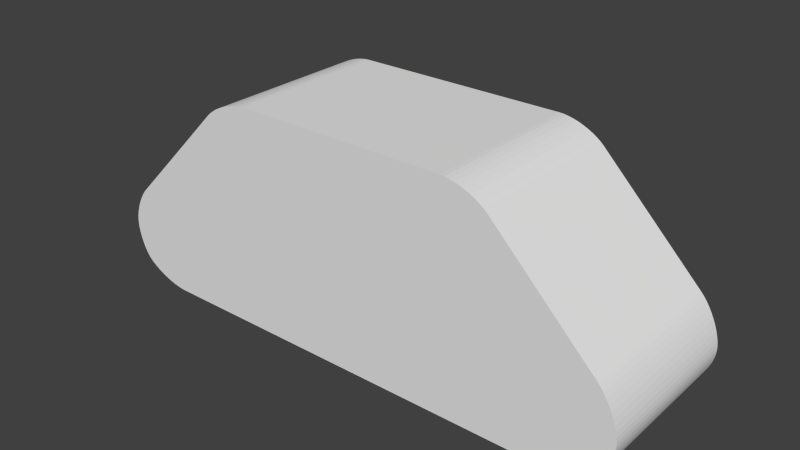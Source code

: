 # Source: roller3.blend  (saved by Blender 2.72.0; exported with 4.5.12 LTS)
import bpy
from mathutils import Matrix  # noqa: F401  (used for matrix-valued properties, if any)

bpy.ops.wm.read_factory_settings(use_empty=True)
scene = bpy.context.scene
scene.name = 'Scene'

# ---- collections
col_collection_1 = bpy.data.collections.new('Collection 1'); scene.collection.children.link(col_collection_1)

# ---- materials (node trees are filled in below, after node groups)
mat_colobotmesh_mat_1__512 = bpy.data.materials.new('ColobotMesh_mat_1_[512]')
mat_colobotmesh_mat_1__512.alpha_threshold = 0.0
mat_colobotmesh_mat_1__512.use_transparent_shadow = False
mat_colobotmesh_mat_1__512.specular_color = (0.0, 0.0, 0.0)
mat_colobotmesh_mat_1__512.roughness = 0.5
mat_colobotmesh_mat_2_001 = bpy.data.materials.new('ColobotMesh_mat_2.001')
mat_colobotmesh_mat_2_001.alpha_threshold = 0.0
mat_colobotmesh_mat_2_001.use_transparent_shadow = False
mat_colobotmesh_mat_2_001.specular_color = (0.0, 0.0, 0.0)
mat_colobotmesh_mat_2_001.roughness = 0.5

# ---- material node trees

# ---- world
world_world = bpy.data.worlds.new('World'); scene.world = world_world
world_world.color = (0.05088, 0.05088, 0.05088)
world_world.use_sun_shadow = False
world_world.sun_shadow_jitter_overblur = 0.0
world_world.cycles.sampling_method = 'MANUAL'
world_world.cycles.sample_map_resolution = 256

# ---- meshes
me_colobotmesh_1_001_colobotmesh__001 = bpy.data.meshes.new('ColobotMesh_1.001_ColobotMesh_.001')
me_colobotmesh_1_001_colobotmesh__001.from_pydata([(-3.603, 0.8327, 3.0), (-2.786, 1.659, -9.537e-07), (-4.659, -0.2301, -9.537e-07), (-1.969, 2.0, -9.537e-07), (-0.02338, 2.0, 3.0), (1.945, 2.0, -9.537e-07), (-0.02197, -2.0, 3.0), (-3.832, -2.0, -9.537e-07), (3.854, -2.0, -9.537e-07), (-4.659, -0.2301, 3.0), (-4.712, -0.2884, -9.537e-07), (-4.712, -0.2884, 3.0), (-4.763, -0.3556, -9.537e-07), (-4.763, -0.3556, 3.0), (-4.812, -0.43, -9.537e-07), (-4.812, -0.43, 3.0), (-4.856, -0.5096, -9.537e-07), (-4.856, -0.5096, 3.0), (-4.896, -0.5926, -9.537e-07), (-4.896, -0.5926, 3.0), (-4.929, -0.6769, -9.537e-07), (-4.929, -0.6769, 3.0), (-4.956, -0.7604, -9.537e-07), (-4.956, -0.7604, 3.0), (-4.975, -0.8411, -9.537e-07), (-4.975, -0.8411, 3.0), (-4.986, -0.917, -9.537e-07), (-4.757, -1.636, -9.537e-07), (-4.757, -1.636, 3.0), (-4.797, -1.586, 3.0), (-4.797, -1.586, -9.537e-07), (-4.836, -1.527, 3.0), (-4.836, -1.527, -9.537e-07), (-4.872, -1.46, 3.0), (-4.872, -1.46, -9.537e-07), (-4.905, -1.386, 3.0), (-4.905, -1.386, -9.537e-07), (-4.933, -1.307, 3.0), (-4.933, -1.307, -9.537e-07), (-4.956, -1.226, 3.0), (-4.956, -1.226, -9.537e-07), (-4.973, -1.144, 3.0), (-4.973, -1.144, -9.537e-07), (-4.984, -1.063, 3.0), (-4.686, -1.699, 3.0), (-4.686, -1.699, -9.537e-07), (-4.621, -1.746, -9.537e-07), (-4.621, -1.746, 3.0), (-4.547, -1.792, -9.537e-07), (-4.547, -1.792, 3.0), (-4.464, -1.836, -9.537e-07), (-4.464, -1.836, 3.0), (-4.374, -1.876, -9.537e-07), (-4.374, -1.876, 3.0), (-4.281, -1.912, -9.537e-07), (-4.281, -1.912, 3.0), (-4.185, -1.943, -9.537e-07), (-4.185, -1.943, 3.0), (-4.091, -1.967, -9.537e-07), (-4.091, -1.967, 3.0), (-3.999, -1.985, -9.537e-07), (-3.999, -1.985, 3.0), (-3.912, -1.996, -9.537e-07), (-3.912, -1.996, 3.0), (4.637, -1.766, 3.0), (4.637, -1.766, -9.537e-07), (4.696, -1.715, -9.537e-07), (4.696, -1.715, 3.0), (4.753, -1.654, -9.537e-07), (4.753, -1.654, 3.0), (4.806, -1.584, -9.537e-07), (4.806, -1.584, 3.0), (4.854, -1.507, -9.537e-07), (4.854, -1.507, 3.0), (4.896, -1.426, -9.537e-07), (4.896, -1.426, 3.0), (4.931, -1.342, -9.537e-07), (4.931, -1.342, 3.0), (4.958, -1.257, -9.537e-07), (4.958, -1.257, 3.0), (4.976, -1.174, -9.537e-07), (4.976, -1.174, 3.0), (4.985, -1.094, -9.537e-07), (4.612, -0.2002, -9.537e-07), (4.612, -0.2002, 3.0), (4.665, -0.2594, 3.0), (4.665, -0.2594, -9.537e-07), (4.718, -0.3288, 3.0), (4.718, -0.3288, -9.537e-07), (4.769, -0.4069, 3.0), (4.769, -0.4069, -9.537e-07), (4.817, -0.4917, 3.0), (4.817, -0.4917, -9.537e-07), (4.861, -0.581, 3.0), (4.861, -0.581, -9.537e-07), (4.9, -0.6728, 3.0), (4.9, -0.6728, -9.537e-07), (4.932, -0.7647, 3.0), (4.932, -0.7647, -9.537e-07), (4.957, -0.8544, 3.0), (4.957, -0.8544, -9.537e-07), (4.975, -0.9398, 3.0), (4.523, -1.85, -9.537e-07), (4.523, -1.85, 3.0), (4.47, -1.877, 3.0), (4.47, -1.877, -9.537e-07), (4.408, -1.903, 3.0), (4.408, -1.903, -9.537e-07), (4.338, -1.926, 3.0), (4.338, -1.926, -9.537e-07), (4.261, -1.948, 3.0), (4.261, -1.948, -9.537e-07), (4.18, -1.966, 3.0), (4.18, -1.966, -9.537e-07), (4.097, -1.981, 3.0), (4.097, -1.981, -9.537e-07), (4.014, -1.991, 3.0), (4.014, -1.991, -9.537e-07), (3.932, -1.998, 3.0), (3.932, -1.998, -9.537e-07), (3.854, -2.0, 3.0), (-1.969, 2.0, 3.0), (-2.048, 1.996, -9.537e-07), (-2.048, 1.996, 3.0), (-2.133, 1.983, -9.537e-07), (-2.133, 1.983, 3.0), (-2.223, 1.963, -9.537e-07), (-2.223, 1.963, 3.0), (-2.315, 1.935, -9.537e-07), (-2.315, 1.935, 3.0), (-2.407, 1.9, -9.537e-07), (-2.407, 1.9, 3.0), (-2.496, 1.859, -9.537e-07), (-2.496, 1.859, 3.0), (-2.581, 1.814, -9.537e-07), (-2.581, 1.814, 3.0), (-2.658, 1.764, -9.537e-07), (-2.658, 1.764, 3.0), (-2.727, 1.712, -9.537e-07), (-2.727, 1.712, 3.0), (1.945, 2.0, 3.0), (2.024, 1.996, 3.0), (2.024, 1.996, -9.537e-07), (2.11, 1.983, 3.0), (2.11, 1.983, -9.537e-07), (2.2, 1.963, 3.0), (2.2, 1.963, -9.537e-07), (2.292, 1.935, 3.0), (2.292, 1.935, -9.537e-07), (2.384, 1.9, 3.0), (2.384, 1.9, -9.537e-07), (2.473, 1.86, 3.0), (2.473, 1.86, -9.537e-07), (2.558, 1.814, 3.0), (2.558, 1.814, -9.537e-07), (2.636, 1.765, 3.0), (2.636, 1.765, -9.537e-07), (2.705, 1.713, 3.0), (2.705, 1.713, -9.537e-07), (2.764, 1.66, 3.0), (3.756, 0.6612, 3.0), (2.764, 1.66, -9.537e-07), (4.565, -1.822, -9.537e-07), (-4.715, -1.675, -9.537e-07), (-4.715, -1.675, 3.0), (-4.989, -0.9862, 3.0), (-4.989, -0.9862, -9.537e-07), (-4.986, -0.917, 3.0), (4.985, -1.094, 3.0), (4.984, -1.019, -9.537e-07), (4.975, -0.9398, -9.537e-07), (4.984, -1.019, 3.0), (4.565, -1.822, 3.0), (-2.786, 1.659, 3.0), (-3.603, 0.8327, -9.537e-07), (-0.02338, 2.0, -9.537e-07), (-3.832, -2.0, 3.0), (-0.02197, -2.0, -9.537e-07), (-4.984, -1.063, -9.537e-07), (3.756, 0.6612, -9.537e-07)], [], [(47, 44, 45), (100, 98, 97), (6, 7, 8), (117, 115, 114), (115, 113, 112), (32, 30, 29), (19, 17, 16), (63, 61, 60), (55, 53, 52), (59, 57, 56), (11, 9, 2), (148, 146, 145), (23, 21, 20), (178, 42, 41), (98, 96, 95), (102, 162, 172), (69, 67, 66), (135, 133, 132), (133, 131, 130), (77, 75, 74), (107, 105, 104), (131, 129, 128), (119, 117, 116), (21, 19, 18), (88, 86, 85), (125, 123, 122), (57, 55, 54), (111, 109, 108), (129, 127, 126), (61, 59, 58), (109, 107, 106), (4, 140, 5), (49, 47, 46), (25, 23, 22), (86, 83, 84), (113, 111, 110), (96, 94, 93), (17, 15, 14), (81, 79, 78), (167, 25, 24), (123, 121, 3), (154, 152, 151), (156, 154, 153), (172, 162, 65), (13, 11, 10), (0, 173, 1), (105, 102, 103), (38, 36, 35), (105, 50, 24), (127, 125, 124), (94, 92, 91), (92, 90, 89), (139, 137, 136), (171, 168, 82), (40, 38, 37), (146, 144, 143), (152, 150, 149), (8, 119, 118), (90, 88, 87), (67, 64, 65), (142, 5, 140), (144, 142, 141), (51, 49, 48), (75, 73, 72), (165, 167, 26), (137, 135, 134), (158, 156, 155), (44, 164, 163), (150, 148, 147), (42, 40, 39), (178, 43, 165), (30, 27, 28), (176, 63, 62), (168, 81, 80), (79, 77, 76), (15, 13, 12), (34, 32, 31), (169, 170, 101), (173, 139, 138), (53, 51, 50), (73, 71, 70), (71, 69, 68), (27, 163, 164), (161, 158, 157), (161, 159, 160), (1, 174, 2), (9, 0, 2), (5, 175, 3), (3, 121, 4), (8, 120, 6), (6, 176, 7), (7, 177, 8), (160, 84, 83), (83, 179, 161), (47, 171, 137), (36, 34, 33), (9, 11, 13), (13, 15, 17), (17, 19, 21), (21, 23, 25), (25, 167, 165), (165, 43, 41), (41, 39, 37), (37, 35, 33), (33, 31, 29), (29, 28, 164), (164, 44, 47), (47, 49, 51), (51, 53, 55), (55, 57, 59), (59, 61, 63), (63, 176, 6), (6, 120, 118), (118, 116, 114), (114, 112, 110), (110, 108, 106), (106, 104, 103), (103, 172, 64), (64, 67, 69), (69, 71, 73), (73, 75, 77), (77, 79, 81), (81, 168, 171), (171, 101, 99), (99, 97, 95), (95, 93, 91), (91, 89, 87), (87, 85, 84), (84, 160, 159), (159, 157, 155), (155, 153, 151), (151, 149, 147), (147, 145, 143), (143, 141, 140), (140, 4, 121), (121, 123, 125), (125, 127, 129), (129, 131, 133), (133, 135, 137), (137, 139, 173), (0, 9, 13), (13, 17, 21), (21, 25, 165), (165, 41, 37), (37, 33, 29), (29, 164, 47), (47, 51, 55), (55, 59, 63), (63, 6, 118), (118, 114, 110), (110, 106, 103), (103, 64, 69), (69, 73, 77), (77, 81, 171), (171, 99, 95), (95, 91, 87), (87, 84, 159), (159, 155, 151), (151, 147, 143), (143, 140, 121), (121, 125, 129), (129, 133, 137), (173, 0, 137), (0, 13, 21), (21, 165, 37), (37, 29, 47), (47, 55, 63), (63, 118, 110), (110, 103, 69), (69, 77, 171), (171, 95, 87), (87, 159, 151), (151, 143, 121), (121, 129, 137), (137, 0, 21), (21, 37, 47), (47, 63, 110), (110, 69, 171), (171, 87, 151), (151, 121, 137), (137, 21, 47), (47, 110, 171), (171, 151, 137), (10, 2, 174), (174, 1, 138), (138, 136, 134), (134, 132, 130), (130, 128, 126), (126, 124, 122), (122, 3, 175), (175, 5, 142), (142, 144, 146), (146, 148, 150), (150, 152, 154), (154, 156, 158), (158, 161, 179), (179, 83, 86), (86, 88, 90), (90, 92, 94), (94, 96, 98), (98, 100, 170), (170, 169, 82), (82, 80, 78), (78, 76, 74), (74, 72, 70), (70, 68, 66), (66, 65, 162), (162, 102, 105), (105, 107, 109), (109, 113, 115), (115, 117, 119), (119, 8, 177), (177, 7, 62), (62, 60, 58), (58, 56, 54), (54, 52, 50), (50, 48, 46), (46, 45, 163), (163, 27, 30), (30, 32, 34), (34, 36, 38), (38, 40, 42), (42, 178, 166), (166, 26, 24), (24, 22, 20), (20, 18, 16), (16, 14, 12), (12, 10, 174), (174, 138, 134), (134, 130, 126), (126, 122, 175), (175, 142, 146), (146, 150, 154), (154, 158, 179), (179, 86, 90), (90, 94, 98), (98, 170, 82), (82, 78, 74), (74, 70, 66), (66, 162, 105), (105, 109, 115), (115, 119, 177), (177, 62, 58), (58, 54, 50), (50, 46, 163), (163, 30, 34), (34, 38, 42), (42, 166, 24), (24, 20, 16), (16, 12, 174), (174, 134, 126), (126, 175, 146), (146, 154, 179), (179, 90, 98), (98, 82, 74), (74, 66, 105), (105, 115, 177), (177, 58, 50), (50, 163, 34), (34, 42, 24), (24, 16, 174), (174, 126, 146), (146, 179, 98), (98, 74, 105), (105, 177, 50), (50, 34, 24), (24, 174, 146), (146, 98, 105), (170, 100, 99), (46, 47, 45), (99, 100, 97), (116, 117, 114), (114, 115, 112), (31, 32, 29), (18, 19, 16), (62, 63, 60), (54, 55, 52), (58, 59, 56), (10, 11, 2), (147, 148, 145), (22, 23, 20), (43, 178, 41), (97, 98, 95), (103, 102, 172), (68, 69, 66), (134, 135, 132), (132, 133, 130), (76, 77, 74), (106, 107, 104), (130, 131, 128), (118, 119, 116), (20, 21, 18), (87, 88, 85), (124, 125, 122), (56, 57, 54), (110, 111, 108), (128, 129, 126), (60, 61, 58), (108, 109, 106), (3, 4, 5), (48, 49, 46), (24, 25, 22), (85, 86, 84), (112, 113, 110), (95, 96, 93), (16, 17, 14), (80, 81, 78), (26, 167, 24), (122, 123, 3), (153, 154, 151), (155, 156, 153), (64, 172, 65), (12, 13, 10), (2, 0, 1), (104, 105, 103), (37, 38, 35), (146, 105, 24), (126, 127, 124), (93, 94, 91), (91, 92, 89), (138, 139, 136), (169, 171, 82), (39, 40, 37), (145, 146, 143), (151, 152, 149), (120, 8, 118), (89, 90, 87), (66, 67, 65), (141, 142, 140), (143, 144, 141), (50, 51, 48), (74, 75, 72), (166, 165, 26), (136, 137, 134), (157, 158, 155), (45, 44, 163), (149, 150, 147), (41, 42, 39), (166, 178, 165), (29, 30, 28), (7, 176, 62), (82, 168, 80), (78, 79, 76), (14, 15, 12), (33, 34, 31), (171, 169, 101), (1, 173, 138), (52, 53, 50), (72, 73, 70), (70, 71, 68), (28, 27, 164), (159, 161, 157), (83, 161, 160), (35, 36, 33), (101, 170, 99)])
me_colobotmesh_1_001_colobotmesh__001.polygons.foreach_set('material_index', [0, 0, 0, 0, 0, 0, 0, 0, 0, 0, 0, 0, 0, 0, 0, 0, 0, 0, 0, 0, 0, 0, 0, 0, 0, 0, 0, 0, 0, 0, 0, 0, 0, 0, 0, 0, 0, 0, 0, 0, 0, 0, 0, 0, 0, 0, 0, 0, 1, 0, 0, 0, 0, 0, 0, 0, 0, 0, 0, 0, 0, 0, 0, 0, 0, 0, 0, 0, 0, 0, 0, 0, 0, 0, 0, 0, 0, 0, 0, 0, 0, 0, 0, 0, 0, 1, 0, 1, 0, 0, 0, 1, 0, 1, 1, 0, 1, 1, 1, 1, 1, 1, 1, 1, 1, 1, 1, 1, 1, 1, 1, 1, 1, 1, 1, 1, 1, 1, 1, 1, 1, 1, 1, 1, 1, 1, 1, 1, 1, 1, 1, 1, 1, 1, 1, 1, 1, 1, 1, 1, 1, 1, 1, 1, 1, 1, 1, 1, 1, 1, 1, 1, 1, 1, 1, 1, 1, 1, 1, 1, 1, 1, 1, 1, 1, 1, 1, 1, 1, 1, 1, 1, 1, 1, 1, 1, 1, 1, 1, 1, 1, 1, 1, 1, 1, 1, 1, 1, 1, 1, 1, 1, 1, 1, 1, 1, 1, 1, 1, 1, 1, 1, 1, 1, 1, 1, 1, 1, 1, 1, 1, 1, 1, 1, 1, 1, 1, 1, 1, 1, 1, 1, 1, 1, 1, 1, 1, 1, 1, 1, 1, 1, 1, 1, 1, 1, 1, 1, 1, 1, 1, 1, 1, 1, 1, 1, 1, 1, 1, 1, 1, 1, 1, 1, 1, 1, 1, 1, 1, 1, 1, 1, 1, 1, 1, 1, 1, 1, 0, 0, 0, 0, 0, 0, 0, 0, 0, 0, 0, 0, 0, 0, 0, 0, 0, 0, 0, 0, 0, 0, 0, 0, 0, 0, 0, 0, 0, 0, 0, 0, 0, 0, 0, 0, 0, 0, 0, 0, 0, 0, 0, 0, 0, 0, 0, 0, 1, 0, 0, 0, 0, 0, 0, 0, 0, 0, 0, 0, 0, 0, 0, 0, 0, 0, 0, 0, 0, 0, 0, 0, 0, 0, 0, 0, 0, 0, 0, 0, 0, 0, 0, 0, 0, 0, 0])
_uv = me_colobotmesh_1_001_colobotmesh__001.uv_layers.new(name='UVMap')
_uv.uv.foreach_set('vector', [0.7679, 0.877, 0.7629, 0.877, 0.7629, 0.998, 0.757, 0.9981, 0.7519, 0.9981, 0.7519, 0.8769, 0.8741, 0.8769, 0.7571, 0.9982, 0.9931, 0.9981, 0.752, 0.9981, 0.7568, 0.9981, 0.7568, 0.8769, 0.7568, 0.9981, 0.7617, 0.9981, 0.7617, 0.8769, 0.7744, 0.998, 0.7793, 0.998, 0.7793, 0.877, 0.7628, 0.8769, 0.7684, 0.8769, 0.7684, 0.9981, 0.7546, 0.8769, 0.752, 0.877, 0.752, 0.9982, 0.763, 0.877, 0.7574, 0.877, 0.7574, 0.998, 0.7741, 0.877, 0.7686, 0.877, 0.7686, 0.998, 0.7554, 0.877, 0.7586, 0.877, 0.7586, 0.998, 0.7669, 0.9981, 0.7629, 0.9981, 0.7629, 0.8769, 0.752, 0.8769, 0.7573, 0.8769, 0.7573, 0.9981, 0.7697, 0.9981, 0.7744, 0.9981, 0.7744, 0.8769, 0.7793, 0.9981, 0.7747, 0.9981, 0.7747, 0.8769, 0.7564, 0.998, 0.7603, 0.9981, 0.7603, 0.877, 0.7793, 0.877, 0.773, 0.877, 0.773, 0.9981, 0.8491, 0.877, 0.8527, 0.877, 0.8527, 0.998, 0.8527, 0.877, 0.8563, 0.877, 0.8563, 0.998, 0.7739, 0.8769, 0.7684, 0.8769, 0.7684, 0.9981, 0.7754, 0.9981, 0.7793, 0.9981, 0.7793, 0.8769, 0.8563, 0.877, 0.8599, 0.877, 0.8599, 0.998, 0.9955, 0.9981, 0.998, 0.998, 0.998, 0.8768, 0.7573, 0.8769, 0.7628, 0.8769, 0.7628, 0.9981, 0.7561, 0.9981, 0.752, 0.9981, 0.752, 0.8769, 0.8669, 0.877, 0.8701, 0.877, 0.8701, 0.998, 0.7686, 0.877, 0.763, 0.877, 0.763, 0.998, 0.7665, 0.9981, 0.7711, 0.9981, 0.7711, 0.8769, 0.8599, 0.877, 0.8635, 0.877, 0.8635, 0.998, 0.7793, 0.877, 0.7741, 0.877, 0.7741, 0.998, 0.7711, 0.9981, 0.7754, 0.9981, 0.7754, 0.8769, 0.8121, 0.877, 0.873, 0.877, 0.873, 0.998, 0.7734, 0.877, 0.7679, 0.877, 0.7679, 0.998, 0.7568, 0.8769, 0.752, 0.8769, 0.752, 0.9981, 0.8731, 0.998, 0.8698, 0.998, 0.8698, 0.877, 0.7617, 0.9981, 0.7665, 0.9981, 0.7665, 0.8769, 0.7747, 0.9981, 0.7699, 0.9981, 0.7699, 0.8769, 0.7684, 0.8769, 0.7739, 0.8769, 0.7739, 0.9981, 0.7746, 0.8769, 0.7793, 0.8769, 0.7793, 0.9981, 0.7612, 0.8769, 0.7568, 0.8769, 0.7568, 0.9981, 0.8701, 0.877, 0.873, 0.877, 0.873, 0.998, 0.7793, 0.9981, 0.7752, 0.9981, 0.7752, 0.8769, 0.7557, 0.998, 0.7519, 0.998, 0.7519, 0.877, 0.7603, 0.877, 0.7603, 0.9981, 0.7671, 0.9981, 0.752, 0.877, 0.7554, 0.877, 0.7554, 0.998, 0.8193, 0.877, 0.8663, 0.877, 0.8663, 0.998, 0.752, 0.998, 0.7564, 0.998, 0.7564, 0.8769, 0.7578, 0.998, 0.7635, 0.998, 0.7635, 0.877, 0.4728, 0.8049, 0.02768, 0.807, 0.002209, 0.8565, 0.8635, 0.877, 0.8669, 0.877, 0.8669, 0.998, 0.7699, 0.9981, 0.7652, 0.9981, 0.7652, 0.8769, 0.7652, 0.9981, 0.7605, 0.9981, 0.7605, 0.8769, 0.8695, 0.877, 0.873, 0.877, 0.873, 0.998, 0.7662, 0.8769, 0.7702, 0.8769, 0.7702, 0.9981, 0.752, 0.998, 0.7578, 0.998, 0.7578, 0.877, 0.7629, 0.9981, 0.759, 0.9981, 0.759, 0.8769, 0.7752, 0.9981, 0.7711, 0.9981, 0.7711, 0.8769, 0.9931, 0.9981, 0.9955, 0.9981, 0.9955, 0.8768, 0.7605, 0.9981, 0.7561, 0.9981, 0.7561, 0.8769, 0.773, 0.877, 0.7671, 0.877, 0.7671, 0.9981, 0.7553, 0.9981, 0.752, 0.9981, 0.752, 0.8769, 0.759, 0.9981, 0.7553, 0.9981, 0.7553, 0.8769, 0.7793, 0.877, 0.7734, 0.877, 0.7734, 0.998, 0.7684, 0.8769, 0.7628, 0.8769, 0.7628, 0.9981, 0.7652, 0.8769, 0.7612, 0.8769, 0.7612, 0.9981, 0.8457, 0.877, 0.8491, 0.877, 0.8491, 0.998, 0.7593, 0.998, 0.7557, 0.998, 0.7557, 0.877, 0.7629, 0.877, 0.7596, 0.877, 0.7596, 0.998, 0.7711, 0.9981, 0.7669, 0.9981, 0.7669, 0.8769, 0.7744, 0.9981, 0.7793, 0.9981, 0.7793, 0.8769, 0.7697, 0.9981, 0.7697, 0.8769, 0.7652, 0.8769, 0.752, 0.998, 0.756, 0.998, 0.756, 0.877, 0.7571, 0.8769, 0.7546, 0.8769, 0.7547, 0.9982, 0.7702, 0.8769, 0.7746, 0.8769, 0.7746, 0.9981, 0.7793, 0.8769, 0.7739, 0.8769, 0.7739, 0.9981, 0.7739, 0.8769, 0.7793, 0.8769, 0.7793, 0.9981, 0.7691, 0.998, 0.7744, 0.998, 0.7744, 0.877, 0.7662, 0.9981, 0.7618, 0.9981, 0.7618, 0.8769, 0.8663, 0.877, 0.8695, 0.877, 0.8695, 0.998, 0.7574, 0.877, 0.752, 0.877, 0.752, 0.998, 0.7628, 0.8769, 0.7573, 0.8769, 0.7573, 0.9981, 0.7573, 0.8769, 0.7519, 0.8769, 0.7519, 0.9981, 0.756, 0.998, 0.7596, 0.998, 0.7596, 0.877, 0.7625, 0.998, 0.7593, 0.998, 0.7593, 0.877, 0.7625, 0.998, 0.7625, 0.877, 0.8201, 0.877, 0.8663, 0.877, 0.8193, 0.877, 0.7586, 0.877, 0.7586, 0.877, 0.8193, 0.877, 0.7586, 0.998, 0.873, 0.877, 0.8121, 0.877, 0.752, 0.877, 0.752, 0.998, 0.752, 0.877, 0.8121, 0.877, 0.9931, 0.9981, 0.9931, 0.8768, 0.8741, 0.8769, 0.8741, 0.8769, 0.7571, 0.8769, 0.7571, 0.9982, 0.7571, 0.8768, 0.8741, 0.8769, 0.9931, 0.8769, 0.8201, 0.877, 0.8698, 0.877, 0.8698, 0.998, 0.8698, 0.877, 0.8201, 0.877, 0.7625, 0.877, 0.01982, 0.8114, 0.4985, 0.8477, 0.1176, 0.9863, 0.7635, 0.998, 0.7691, 0.998, 0.7691, 0.877, 0.01795, 0.887, 0.01532, 0.8841, 0.01276, 0.8807, 0.01276, 0.8807, 0.01034, 0.877, 0.00812, 0.873, 0.00812, 0.873, 0.006152, 0.8689, 0.004485, 0.8647, 0.004485, 0.8647, 0.00316, 0.8605, 0.002209, 0.8565, 0.002209, 0.8565, 0.001657, 0.8527, 0.001515, 0.8493, 0.001515, 0.8493, 0.001754, 0.8454, 0.002309, 0.8414, 0.002309, 0.8414, 0.003169, 0.8374, 0.004312, 0.8333, 0.004312, 0.8333, 0.005709, 0.8294, 0.007327, 0.8257, 0.007327, 0.8257, 0.009125, 0.8224, 0.01106, 0.8194, 0.01106, 0.8194, 0.01308, 0.8169, 0.01514, 0.815, 0.01514, 0.815, 0.01661, 0.8138, 0.01982, 0.8114, 0.01982, 0.8114, 0.02354, 0.8091, 0.02768, 0.807, 0.02768, 0.807, 0.03213, 0.805, 0.03679, 0.8032, 0.03679, 0.8032, 0.04155, 0.8016, 0.04627, 0.8004, 0.04627, 0.8004, 0.05086, 0.7995, 0.05519, 0.799, 0.05519, 0.799, 0.05916, 0.7988, 0.249, 0.7988, 0.249, 0.7988, 0.4421, 0.7988, 0.446, 0.7989, 0.446, 0.7989, 0.4501, 0.7992, 0.4542, 0.7998, 0.4542, 0.7998, 0.4584, 0.8005, 0.4624, 0.8014, 0.4624, 0.8014, 0.4662, 0.8024, 0.4697, 0.8036, 0.4697, 0.8036, 0.4728, 0.8049, 0.4755, 0.8063, 0.4755, 0.8063, 0.4776, 0.8077, 0.4812, 0.8104, 0.4812, 0.8104, 0.4841, 0.813, 0.4869, 0.816, 0.4869, 0.816, 0.4896, 0.8195, 0.492, 0.8233, 0.492, 0.8233, 0.4941, 0.8274, 0.4958, 0.8316, 0.4958, 0.8316, 0.4971, 0.8358, 0.498, 0.84, 0.498, 0.84, 0.4985, 0.8439, 0.4985, 0.8477, 0.4985, 0.8477, 0.498, 0.8516, 0.4971, 0.8559, 0.4971, 0.8559, 0.4958, 0.8603, 0.4942, 0.8649, 0.4942, 0.8649, 0.4923, 0.8695, 0.4901, 0.8739, 0.4901, 0.8739, 0.4877, 0.8782, 0.4852, 0.8821, 0.4852, 0.8821, 0.4825, 0.8855, 0.4799, 0.8885, 0.4799, 0.8885, 0.4372, 0.9314, 0.3878, 0.9811, 0.3878, 0.9811, 0.3849, 0.9838, 0.3814, 0.9864, 0.3814, 0.9864, 0.3775, 0.9888, 0.3733, 0.9911, 0.3733, 0.9911, 0.3689, 0.9931, 0.3643, 0.9949, 0.3643, 0.9949, 0.3597, 0.9962, 0.3552, 0.9973, 0.3552, 0.9973, 0.351, 0.9979, 0.347, 0.9981, 0.347, 0.9981, 0.2489, 0.9981, 0.152, 0.9981, 0.152, 0.9981, 0.1481, 0.9979, 0.1438, 0.9973, 0.1438, 0.9973, 0.1393, 0.9962, 0.1347, 0.9948, 0.1347, 0.9948, 0.1302, 0.9931, 0.1257, 0.9911, 0.1257, 0.9911, 0.1215, 0.9888, 0.1176, 0.9863, 0.1176, 0.9863, 0.1142, 0.9837, 0.1113, 0.9811, 0.07056, 0.9399, 0.01795, 0.887, 0.01276, 0.8807, 0.01276, 0.8807, 0.00812, 0.873, 0.004485, 0.8647, 0.004485, 0.8647, 0.002209, 0.8565, 0.001515, 0.8493, 0.001515, 0.8493, 0.002309, 0.8414, 0.004312, 0.8333, 0.004312, 0.8333, 0.007327, 0.8257, 0.01106, 0.8194, 0.01106, 0.8194, 0.01514, 0.815, 0.01982, 0.8114, 0.01982, 0.8114, 0.02768, 0.807, 0.03679, 0.8032, 0.03679, 0.8032, 0.04627, 0.8004, 0.05519, 0.799, 0.05519, 0.799, 0.249, 0.7988, 0.446, 0.7989, 0.446, 0.7989, 0.4542, 0.7998, 0.4624, 0.8014, 0.4624, 0.8014, 0.4697, 0.8036, 0.4755, 0.8063, 0.4755, 0.8063, 0.4812, 0.8104, 0.4869, 0.816, 0.4869, 0.816, 0.492, 0.8233, 0.4958, 0.8316, 0.4958, 0.8316, 0.498, 0.84, 0.4985, 0.8477, 0.4985, 0.8477, 0.4971, 0.8559, 0.4942, 0.8649, 0.4942, 0.8649, 0.4901, 0.8739, 0.4852, 0.8821, 0.4852, 0.8821, 0.4799, 0.8885, 0.3878, 0.9811, 0.3878, 0.9811, 0.3814, 0.9864, 0.3733, 0.9911, 0.3733, 0.9911, 0.3643, 0.9949, 0.3552, 0.9973, 0.3552, 0.9973, 0.347, 0.9981, 0.152, 0.9981, 0.152, 0.9981, 0.1438, 0.9973, 0.1347, 0.9948, 0.1347, 0.9948, 0.1257, 0.9911, 0.1176, 0.9863, 0.1113, 0.9811, 0.07056, 0.9399, 0.1176, 0.9863, 0.07056, 0.9399, 0.01276, 0.8807, 0.004485, 0.8647, 0.004485, 0.8647, 0.001515, 0.8493, 0.004312, 0.8333, 0.004312, 0.8333, 0.01106, 0.8194, 0.01982, 0.8114, 0.01982, 0.8114, 0.03679, 0.8032, 0.05519, 0.799, 0.05519, 0.799, 0.446, 0.7989, 0.4624, 0.8014, 0.4624, 0.8014, 0.4755, 0.8063, 0.4869, 0.816, 0.4869, 0.816, 0.4958, 0.8316, 0.4985, 0.8477, 0.4985, 0.8477, 0.4942, 0.8649, 0.4852, 0.8821, 0.4852, 0.8821, 0.3878, 0.9811, 0.3733, 0.9911, 0.3733, 0.9911, 0.3552, 0.9973, 0.152, 0.9981, 0.152, 0.9981, 0.1347, 0.9948, 0.1176, 0.9863, 0.1176, 0.9863, 0.07056, 0.9399, 0.004485, 0.8647, 0.004485, 0.8647, 0.004312, 0.8333, 0.01982, 0.8114, 0.01982, 0.8114, 0.05519, 0.799, 0.4624, 0.8014, 0.4624, 0.8014, 0.4869, 0.816, 0.4985, 0.8477, 0.4985, 0.8477, 0.4852, 0.8821, 0.3733, 0.9911, 0.3733, 0.9911, 0.152, 0.9981, 0.1176, 0.9863, 0.1176, 0.9863, 0.004485, 0.8647, 0.01982, 0.8114, 0.01982, 0.8114, 0.4624, 0.8014, 0.4985, 0.8477, 0.4985, 0.8477, 0.3733, 0.9911, 0.1176, 0.9863, 0.01532, 0.8841, 0.01795, 0.887, 0.07056, 0.9399, 0.07056, 0.9399, 0.1113, 0.9811, 0.1142, 0.9837, 0.1142, 0.9837, 0.1176, 0.9863, 0.1215, 0.9888, 0.1215, 0.9888, 0.1257, 0.9911, 0.1302, 0.9931, 0.1302, 0.9931, 0.1347, 0.9948, 0.1393, 0.9962, 0.1393, 0.9962, 0.1438, 0.9973, 0.1481, 0.9979, 0.1481, 0.9979, 0.152, 0.9981, 0.2489, 0.9981, 0.2489, 0.9981, 0.347, 0.9981, 0.351, 0.9979, 0.351, 0.9979, 0.3552, 0.9973, 0.3597, 0.9962, 0.3597, 0.9962, 0.3643, 0.9949, 0.3689, 0.9931, 0.3689, 0.9931, 0.3733, 0.9911, 0.3775, 0.9888, 0.3775, 0.9888, 0.3814, 0.9864, 0.3849, 0.9838, 0.3849, 0.9838, 0.3878, 0.9811, 0.4372, 0.9314, 0.4372, 0.9314, 0.4799, 0.8885, 0.4825, 0.8855, 0.4825, 0.8855, 0.4852, 0.8821, 0.4877, 0.8782, 0.4877, 0.8782, 0.4901, 0.8739, 0.4923, 0.8695, 0.4923, 0.8695, 0.4942, 0.8649, 0.4958, 0.8603, 0.4958, 0.8603, 0.4971, 0.8559, 0.498, 0.8516, 0.498, 0.8516, 0.4985, 0.8477, 0.4985, 0.8439, 0.4985, 0.8439, 0.498, 0.84, 0.4971, 0.8358, 0.4971, 0.8358, 0.4958, 0.8316, 0.4941, 0.8274, 0.4941, 0.8274, 0.492, 0.8233, 0.4896, 0.8195, 0.4896, 0.8195, 0.4869, 0.816, 0.4841, 0.813, 0.4841, 0.813, 0.4812, 0.8104, 0.4776, 0.8077, 0.4776, 0.8077, 0.4755, 0.8063, 0.4728, 0.8049, 0.4728, 0.8049, 0.4697, 0.8036, 0.4662, 0.8024, 0.4662, 0.8024, 0.4584, 0.8005, 0.4542, 0.7998, 0.4542, 0.7998, 0.4501, 0.7992, 0.446, 0.7989, 0.446, 0.7989, 0.4421, 0.7988, 0.249, 0.7988, 0.249, 0.7988, 0.05916, 0.7988, 0.05519, 0.799, 0.05519, 0.799, 0.05086, 0.7995, 0.04627, 0.8004, 0.04627, 0.8004, 0.04155, 0.8016, 0.03679, 0.8032, 0.03679, 0.8032, 0.03213, 0.805, 0.02768, 0.807, 0.02768, 0.807, 0.02354, 0.8091, 0.01982, 0.8114, 0.01982, 0.8114, 0.01661, 0.8138, 0.01514, 0.815, 0.01514, 0.815, 0.01308, 0.8169, 0.01106, 0.8194, 0.01106, 0.8194, 0.009125, 0.8224, 0.007327, 0.8257, 0.007327, 0.8257, 0.005709, 0.8294, 0.004312, 0.8333, 0.004312, 0.8333, 0.003169, 0.8374, 0.002309, 0.8414, 0.002309, 0.8414, 0.001754, 0.8454, 0.001515, 0.8493, 0.001515, 0.8493, 0.001657, 0.8527, 0.002209, 0.8565, 0.002209, 0.8565, 0.00316, 0.8605, 0.004485, 0.8647, 0.004485, 0.8647, 0.006152, 0.8689, 0.00812, 0.873, 0.00812, 0.873, 0.01034, 0.877, 0.01276, 0.8807, 0.01276, 0.8807, 0.01532, 0.8841, 0.07056, 0.9399, 0.07056, 0.9399, 0.1142, 0.9837, 0.1215, 0.9888, 0.1215, 0.9888, 0.1302, 0.9931, 0.1393, 0.9962, 0.1393, 0.9962, 0.1481, 0.9979, 0.2489, 0.9981, 0.2489, 0.9981, 0.351, 0.9979, 0.3597, 0.9962, 0.3597, 0.9962, 0.3689, 0.9931, 0.3775, 0.9888, 0.3775, 0.9888, 0.3849, 0.9838, 0.4372, 0.9314, 0.4372, 0.9314, 0.4825, 0.8855, 0.4877, 0.8782, 0.4877, 0.8782, 0.4923, 0.8695, 0.4958, 0.8603, 0.4958, 0.8603, 0.498, 0.8516, 0.4985, 0.8439, 0.4985, 0.8439, 0.4971, 0.8358, 0.4941, 0.8274, 0.4941, 0.8274, 0.4896, 0.8195, 0.4841, 0.813, 0.4841, 0.813, 0.4776, 0.8077, 0.4728, 0.8049, 0.4728, 0.8049, 0.4662, 0.8024, 0.4542, 0.7998, 0.4542, 0.7998, 0.446, 0.7989, 0.249, 0.7988, 0.249, 0.7988, 0.05519, 0.799, 0.04627, 0.8004, 0.04627, 0.8004, 0.03679, 0.8032, 0.02768, 0.807, 0.02768, 0.807, 0.01982, 0.8114, 0.01514, 0.815, 0.01514, 0.815, 0.01106, 0.8194, 0.007327, 0.8257, 0.007327, 0.8257, 0.004312, 0.8333, 0.002309, 0.8414, 0.002309, 0.8414, 0.001515, 0.8493, 0.002209, 0.8565, 0.002209, 0.8565, 0.004485, 0.8647, 0.00812, 0.873, 0.00812, 0.873, 0.01276, 0.8807, 0.07056, 0.9399, 0.07056, 0.9399, 0.1215, 0.9888, 0.1393, 0.9962, 0.1393, 0.9962, 0.2489, 0.9981, 0.3597, 0.9962, 0.3597, 0.9962, 0.3775, 0.9888, 0.4372, 0.9314, 0.4372, 0.9314, 0.4877, 0.8782, 0.4958, 0.8603, 0.4958, 0.8603, 0.4985, 0.8439, 0.4941, 0.8274, 0.4941, 0.8274, 0.4841, 0.813, 0.4728, 0.8049, 0.4728, 0.8049, 0.4542, 0.7998, 0.249, 0.7988, 0.249, 0.7988, 0.04627, 0.8004, 0.02768, 0.807, 0.02768, 0.807, 0.01514, 0.815, 0.007327, 0.8257, 0.007327, 0.8257, 0.002309, 0.8414, 0.002209, 0.8565, 0.002209, 0.8565, 0.00812, 0.873, 0.07056, 0.9399, 0.07056, 0.9399, 0.1393, 0.9962, 0.3597, 0.9962, 0.3597, 0.9962, 0.4372, 0.9314, 0.4958, 0.8603, 0.4958, 0.8603, 0.4941, 0.8274, 0.4728, 0.8049, 0.4728, 0.8049, 0.249, 0.7988, 0.02768, 0.807, 0.02768, 0.807, 0.007327, 0.8257, 0.002209, 0.8565, 0.002209, 0.8565, 0.07056, 0.9399, 0.3597, 0.9962, 0.3597, 0.9962, 0.4958, 0.8603, 0.4728, 0.8049, 0.7618, 0.9981, 0.757, 0.9981, 0.757, 0.8769, 0.7679, 0.998, 0.7679, 0.877, 0.7629, 0.998, 0.757, 0.8769, 0.757, 0.9981, 0.7519, 0.8769, 0.752, 0.8769, 0.752, 0.9981, 0.7568, 0.8769, 0.7568, 0.8769, 0.7568, 0.9981, 0.7617, 0.8769, 0.7744, 0.877, 0.7744, 0.998, 0.7793, 0.877, 0.7628, 0.9981, 0.7628, 0.8769, 0.7684, 0.9981, 0.7547, 0.9982, 0.7546, 0.8769, 0.752, 0.9982, 0.763, 0.998, 0.763, 0.877, 0.7574, 0.998, 0.7741, 0.998, 0.7741, 0.877, 0.7686, 0.998, 0.7554, 0.998, 0.7554, 0.877, 0.7586, 0.998, 0.7669, 0.8769, 0.7669, 0.9981, 0.7629, 0.8769, 0.752, 0.9981, 0.752, 0.8769, 0.7573, 0.9981, 0.7697, 0.8769, 0.7697, 0.9981, 0.7744, 0.8769, 0.7793, 0.8769, 0.7793, 0.9981, 0.7747, 0.8769, 0.7564, 0.8769, 0.7564, 0.998, 0.7603, 0.877, 0.7793, 0.9981, 0.7793, 0.877, 0.773, 0.9981, 0.8491, 0.998, 0.8491, 0.877, 0.8527, 0.998, 0.8527, 0.998, 0.8527, 0.877, 0.8563, 0.998, 0.7739, 0.9981, 0.7739, 0.8769, 0.7684, 0.9981, 0.7754, 0.8769, 0.7754, 0.9981, 0.7793, 0.8769, 0.8563, 0.998, 0.8563, 0.877, 0.8599, 0.998, 0.9955, 0.8768, 0.9955, 0.9981, 0.998, 0.8768, 0.7573, 0.9981, 0.7573, 0.8769, 0.7628, 0.9981, 0.7561, 0.8769, 0.7561, 0.9981, 0.752, 0.8769, 0.8669, 0.998, 0.8669, 0.877, 0.8701, 0.998, 0.7686, 0.998, 0.7686, 0.877, 0.763, 0.998, 0.7665, 0.8769, 0.7665, 0.9981, 0.7711, 0.8769, 0.8599, 0.998, 0.8599, 0.877, 0.8635, 0.998, 0.7793, 0.998, 0.7793, 0.877, 0.7741, 0.998, 0.7711, 0.8769, 0.7711, 0.9981, 0.7754, 0.8769, 0.752, 0.998, 0.8121, 0.877, 0.873, 0.998, 0.7734, 0.998, 0.7734, 0.877, 0.7679, 0.998, 0.7568, 0.9981, 0.7568, 0.8769, 0.752, 0.9981, 0.8731, 0.877, 0.8731, 0.998, 0.8698, 0.877, 0.7617, 0.8769, 0.7617, 0.9981, 0.7665, 0.8769, 0.7747, 0.8769, 0.7747, 0.9981, 0.7699, 0.8769, 0.7684, 0.9981, 0.7684, 0.8769, 0.7739, 0.9981, 0.7746, 0.9981, 0.7746, 0.8769, 0.7793, 0.9981, 0.7612, 0.9981, 0.7612, 0.8769, 0.7568, 0.9981, 0.8701, 0.998, 0.8701, 0.877, 0.873, 0.998, 0.7793, 0.8769, 0.7793, 0.9981, 0.7752, 0.8769, 0.7557, 0.877, 0.7557, 0.998, 0.7519, 0.877, 0.7671, 0.877, 0.7603, 0.877, 0.7671, 0.9981, 0.752, 0.998, 0.752, 0.877, 0.7554, 0.998, 0.7586, 0.998, 0.8193, 0.877, 0.8663, 0.998, 0.752, 0.8769, 0.752, 0.998, 0.7564, 0.8769, 0.7578, 0.877, 0.7578, 0.998, 0.7635, 0.877, 0.3597, 0.9962, 0.4728, 0.8049, 0.002209, 0.8565, 0.8635, 0.998, 0.8635, 0.877, 0.8669, 0.998, 0.7699, 0.8769, 0.7699, 0.9981, 0.7652, 0.8769, 0.7652, 0.8769, 0.7652, 0.9981, 0.7605, 0.8769, 0.8695, 0.998, 0.8695, 0.877, 0.873, 0.998, 0.7662, 0.9981, 0.7662, 0.8769, 0.7702, 0.9981, 0.752, 0.877, 0.752, 0.998, 0.7578, 0.877, 0.7629, 0.8769, 0.7629, 0.9981, 0.759, 0.8769, 0.7752, 0.8769, 0.7752, 0.9981, 0.7711, 0.8769, 0.9931, 0.8768, 0.9931, 0.9981, 0.9955, 0.8768, 0.7605, 0.8769, 0.7605, 0.9981, 0.7561, 0.8769, 0.773, 0.9981, 0.773, 0.877, 0.7671, 0.9981, 0.7553, 0.8769, 0.7553, 0.9981, 0.752, 0.8769, 0.759, 0.8769, 0.759, 0.9981, 0.7553, 0.8769, 0.7793, 0.998, 0.7793, 0.877, 0.7734, 0.998, 0.7684, 0.9981, 0.7684, 0.8769, 0.7628, 0.9981, 0.7652, 0.9981, 0.7652, 0.8769, 0.7612, 0.9981, 0.8457, 0.998, 0.8457, 0.877, 0.8491, 0.998, 0.7593, 0.877, 0.7593, 0.998, 0.7557, 0.877, 0.7629, 0.998, 0.7629, 0.877, 0.7596, 0.998, 0.7711, 0.8769, 0.7711, 0.9981, 0.7669, 0.8769, 0.7744, 0.8769, 0.7744, 0.9981, 0.7793, 0.8769, 0.7652, 0.9981, 0.7697, 0.9981, 0.7652, 0.8769, 0.752, 0.877, 0.752, 0.998, 0.756, 0.877, 0.7571, 0.9982, 0.7571, 0.8769, 0.7547, 0.9982, 0.7702, 0.9981, 0.7702, 0.8769, 0.7746, 0.9981, 0.7793, 0.9981, 0.7793, 0.8769, 0.7739, 0.9981, 0.7739, 0.9981, 0.7739, 0.8769, 0.7793, 0.9981, 0.7691, 0.877, 0.7691, 0.998, 0.7744, 0.877, 0.7662, 0.8769, 0.7662, 0.9981, 0.7618, 0.8769, 0.8663, 0.998, 0.8663, 0.877, 0.8695, 0.998, 0.7574, 0.998, 0.7574, 0.877, 0.752, 0.998, 0.7628, 0.9981, 0.7628, 0.8769, 0.7573, 0.9981, 0.7573, 0.9981, 0.7573, 0.8769, 0.7519, 0.9981, 0.756, 0.877, 0.756, 0.998, 0.7596, 0.877, 0.7625, 0.877, 0.7625, 0.998, 0.7593, 0.877, 0.8698, 0.998, 0.7625, 0.998, 0.8201, 0.877, 0.7635, 0.877, 0.7635, 0.998, 0.7691, 0.877, 0.7618, 0.8769, 0.7618, 0.9981, 0.757, 0.8769])
_ca = me_colobotmesh_1_001_colobotmesh__001.color_attributes.new('Col', 'BYTE_COLOR', 'CORNER')
_ca.data.foreach_set('color', [1.0, 1.0, 1.0, 1.0, 1.0, 1.0, 1.0, 1.0, 1.0, 1.0, 1.0, 1.0, 1.0, 1.0, 1.0, 1.0, 1.0, 1.0, 1.0, 1.0, 1.0, 1.0, 1.0, 1.0, 1.0, 1.0, 1.0, 1.0, 1.0, 1.0, 1.0, 1.0, 1.0, 1.0, 1.0, 1.0, 1.0, 1.0, 1.0, 1.0, 1.0, 1.0, 1.0, 1.0, 1.0, 1.0, 1.0, 1.0, 1.0, 1.0, 1.0, 1.0, 1.0, 1.0, 1.0, 1.0, 1.0, 1.0, 1.0, 1.0, 1.0, 1.0, 1.0, 1.0, 1.0, 1.0, 1.0, 1.0, 1.0, 1.0, 1.0, 1.0, 1.0, 1.0, 1.0, 1.0, 1.0, 1.0, 1.0, 1.0, 1.0, 1.0, 1.0, 1.0, 1.0, 1.0, 1.0, 1.0, 1.0, 1.0, 1.0, 1.0, 1.0, 1.0, 1.0, 1.0, 1.0, 1.0, 1.0, 1.0, 1.0, 1.0, 1.0, 1.0, 1.0, 1.0, 1.0, 1.0, 1.0, 1.0, 1.0, 1.0, 1.0, 1.0, 1.0, 1.0, 1.0, 1.0, 1.0, 1.0, 1.0, 1.0, 1.0, 1.0, 1.0, 1.0, 1.0, 1.0, 1.0, 1.0, 1.0, 1.0, 1.0, 1.0, 1.0, 1.0, 1.0, 1.0, 1.0, 1.0, 1.0, 1.0, 1.0, 1.0, 1.0, 1.0, 1.0, 1.0, 1.0, 1.0, 1.0, 1.0, 1.0, 1.0, 1.0, 1.0, 1.0, 1.0, 1.0, 1.0, 1.0, 1.0, 1.0, 1.0, 1.0, 1.0, 1.0, 1.0, 1.0, 1.0, 1.0, 1.0, 1.0, 1.0, 1.0, 1.0, 1.0, 1.0, 1.0, 1.0, 1.0, 1.0, 1.0, 1.0, 1.0, 1.0, 1.0, 1.0, 1.0, 1.0, 1.0, 1.0, 1.0, 1.0, 1.0, 1.0, 1.0, 1.0, 1.0, 1.0, 1.0, 1.0, 1.0, 1.0, 1.0, 1.0, 1.0, 1.0, 1.0, 1.0, 1.0, 1.0, 1.0, 1.0, 1.0, 1.0, 1.0, 1.0, 1.0, 1.0, 1.0, 1.0, 1.0, 1.0, 1.0, 1.0, 1.0, 1.0, 1.0, 1.0, 1.0, 1.0, 1.0, 1.0, 1.0, 1.0, 1.0, 1.0, 1.0, 1.0, 1.0, 1.0, 1.0, 1.0, 1.0, 1.0, 1.0, 1.0, 1.0, 1.0, 1.0, 1.0, 1.0, 1.0, 1.0, 1.0, 1.0, 1.0, 1.0, 1.0, 1.0, 1.0, 1.0, 1.0, 1.0, 1.0, 1.0, 1.0, 1.0, 1.0, 1.0, 1.0, 1.0, 1.0, 1.0, 1.0, 1.0, 1.0, 1.0, 1.0, 1.0, 1.0, 1.0, 1.0, 1.0, 1.0, 1.0, 1.0, 1.0, 1.0, 1.0, 1.0, 1.0, 1.0, 1.0, 1.0, 1.0, 1.0, 1.0, 1.0, 1.0, 1.0, 1.0, 1.0, 1.0, 1.0, 1.0, 1.0, 1.0, 1.0, 1.0, 1.0, 1.0, 1.0, 1.0, 1.0, 1.0, 1.0, 1.0, 1.0, 1.0, 1.0, 1.0, 1.0, 1.0, 1.0, 1.0, 1.0, 1.0, 1.0, 1.0, 1.0, 1.0, 1.0, 1.0, 1.0, 1.0, 1.0, 1.0, 1.0, 1.0, 1.0, 1.0, 1.0, 1.0, 1.0, 1.0, 1.0, 1.0, 1.0, 1.0, 1.0, 1.0, 1.0, 1.0, 1.0, 1.0, 1.0, 1.0, 1.0, 1.0, 1.0, 1.0, 1.0, 1.0, 1.0, 1.0, 1.0, 1.0, 1.0, 1.0, 1.0, 1.0, 1.0, 1.0, 1.0, 1.0, 1.0, 1.0, 1.0, 1.0, 1.0, 1.0, 1.0, 1.0, 1.0, 1.0, 1.0, 1.0, 1.0, 1.0, 1.0, 1.0, 1.0, 1.0, 1.0, 1.0, 1.0, 1.0, 1.0, 1.0, 1.0, 1.0, 1.0, 1.0, 1.0, 1.0, 1.0, 1.0, 1.0, 1.0, 1.0, 1.0, 1.0, 1.0, 1.0, 1.0, 1.0, 1.0, 1.0, 1.0, 1.0, 1.0, 1.0, 1.0, 1.0, 1.0, 1.0, 1.0, 1.0, 1.0, 1.0, 1.0, 1.0, 1.0, 1.0, 1.0, 1.0, 1.0, 1.0, 1.0, 1.0, 1.0, 1.0, 1.0, 1.0, 1.0, 1.0, 1.0, 1.0, 1.0, 1.0, 1.0, 1.0, 1.0, 1.0, 1.0, 1.0, 1.0, 1.0, 1.0, 1.0, 1.0, 1.0, 1.0, 1.0, 1.0, 1.0, 1.0, 1.0, 1.0, 1.0, 1.0, 1.0, 1.0, 1.0, 1.0, 1.0, 1.0, 1.0, 1.0, 1.0, 1.0, 1.0, 1.0, 1.0, 1.0, 1.0, 1.0, 1.0, 1.0, 1.0, 1.0, 1.0, 1.0, 1.0, 1.0, 1.0, 1.0, 1.0, 1.0, 1.0, 1.0, 1.0, 1.0, 1.0, 1.0, 1.0, 1.0, 1.0, 1.0, 1.0, 1.0, 1.0, 1.0, 1.0, 1.0, 1.0, 1.0, 1.0, 1.0, 1.0, 1.0, 1.0, 1.0, 1.0, 1.0, 1.0, 1.0, 1.0, 1.0, 1.0, 1.0, 1.0, 1.0, 1.0, 1.0, 1.0, 1.0, 1.0, 1.0, 1.0, 1.0, 1.0, 1.0, 1.0, 1.0, 1.0, 1.0, 1.0, 1.0, 1.0, 1.0, 1.0, 1.0, 1.0, 1.0, 1.0, 1.0, 1.0, 1.0, 1.0, 1.0, 1.0, 1.0, 1.0, 1.0, 1.0, 1.0, 1.0, 1.0, 1.0, 1.0, 1.0, 1.0, 1.0, 1.0, 1.0, 1.0, 1.0, 1.0, 1.0, 1.0, 1.0, 1.0, 1.0, 1.0, 1.0, 1.0, 1.0, 1.0, 1.0, 1.0, 1.0, 1.0, 1.0, 1.0, 1.0, 1.0, 1.0, 1.0, 1.0, 1.0, 1.0, 1.0, 1.0, 1.0, 1.0, 1.0, 1.0, 1.0, 1.0, 1.0, 1.0, 1.0, 1.0, 1.0, 1.0, 1.0, 1.0, 1.0, 1.0, 1.0, 1.0, 1.0, 1.0, 1.0, 1.0, 1.0, 1.0, 1.0, 1.0, 1.0, 1.0, 1.0, 1.0, 1.0, 1.0, 1.0, 1.0, 1.0, 1.0, 1.0, 1.0, 1.0, 1.0, 1.0, 1.0, 1.0, 1.0, 1.0, 1.0, 1.0, 1.0, 1.0, 1.0, 1.0, 1.0, 1.0, 1.0, 1.0, 1.0, 1.0, 1.0, 1.0, 1.0, 1.0, 1.0, 1.0, 1.0, 1.0, 1.0, 1.0, 1.0, 1.0, 1.0, 1.0, 1.0, 1.0, 1.0, 1.0, 1.0, 1.0, 1.0, 1.0, 1.0, 1.0, 1.0, 1.0, 1.0, 1.0, 1.0, 1.0, 1.0, 1.0, 1.0, 1.0, 1.0, 1.0, 1.0, 1.0, 1.0, 1.0, 1.0, 1.0, 1.0, 1.0, 1.0, 1.0, 1.0, 1.0, 1.0, 1.0, 1.0, 1.0, 1.0, 1.0, 1.0, 1.0, 1.0, 1.0, 1.0, 1.0, 1.0, 1.0, 1.0, 1.0, 1.0, 1.0, 1.0, 1.0, 1.0, 1.0, 1.0, 1.0, 1.0, 1.0, 1.0, 1.0, 1.0, 1.0, 1.0, 1.0, 1.0, 1.0, 1.0, 1.0, 1.0, 1.0, 1.0, 1.0, 1.0, 1.0, 1.0, 1.0, 1.0, 1.0, 1.0, 1.0, 1.0, 1.0, 1.0, 1.0, 1.0, 1.0, 1.0, 1.0, 1.0, 1.0, 1.0, 1.0, 1.0, 1.0, 1.0, 1.0, 1.0, 1.0, 1.0, 1.0, 1.0, 1.0, 1.0, 1.0, 1.0, 1.0, 1.0, 1.0, 1.0, 1.0, 1.0, 1.0, 1.0, 1.0, 1.0, 1.0, 1.0, 1.0, 1.0, 1.0, 1.0, 1.0, 1.0, 1.0, 1.0, 1.0, 1.0, 1.0, 1.0, 1.0, 1.0, 1.0, 1.0, 1.0, 1.0, 1.0, 1.0, 1.0, 1.0, 1.0, 1.0, 1.0, 1.0, 1.0, 1.0, 1.0, 1.0, 1.0, 1.0, 1.0, 1.0, 1.0, 1.0, 1.0, 1.0, 1.0, 1.0, 1.0, 1.0, 1.0, 1.0, 1.0, 1.0, 1.0, 1.0, 1.0, 1.0, 1.0, 1.0, 1.0, 1.0, 1.0, 1.0, 1.0, 1.0, 1.0, 1.0, 1.0, 1.0, 1.0, 1.0, 1.0, 1.0, 1.0, 1.0, 1.0, 1.0, 1.0, 1.0, 1.0, 1.0, 1.0, 1.0, 1.0, 1.0, 1.0, 1.0, 1.0, 1.0, 1.0, 1.0, 1.0, 1.0, 1.0, 1.0, 1.0, 1.0, 1.0, 1.0, 1.0, 1.0, 1.0, 1.0, 1.0, 1.0, 1.0, 1.0, 1.0, 1.0, 1.0, 1.0, 1.0, 1.0, 1.0, 1.0, 1.0, 1.0, 1.0, 1.0, 1.0, 1.0, 1.0, 1.0, 1.0, 1.0, 1.0, 1.0, 1.0, 1.0, 1.0, 1.0, 1.0, 1.0, 1.0, 1.0, 1.0, 1.0, 1.0, 1.0, 1.0, 1.0, 1.0, 1.0, 1.0, 1.0, 1.0, 1.0, 1.0, 1.0, 1.0, 1.0, 1.0, 1.0, 1.0, 1.0, 1.0, 1.0, 1.0, 1.0, 1.0, 1.0, 1.0, 1.0, 1.0, 1.0, 1.0, 1.0, 1.0, 1.0, 1.0, 1.0, 1.0, 1.0, 1.0, 1.0, 1.0, 1.0, 1.0, 1.0, 1.0, 1.0, 1.0, 1.0, 1.0, 1.0, 1.0, 1.0, 1.0, 1.0, 1.0, 1.0, 1.0, 1.0, 1.0, 1.0, 1.0, 1.0, 1.0, 1.0, 1.0, 1.0, 1.0, 1.0, 1.0, 1.0, 1.0, 1.0, 1.0, 1.0, 1.0, 1.0, 1.0, 1.0, 1.0, 1.0, 1.0, 1.0, 1.0, 1.0, 1.0, 1.0, 1.0, 1.0, 1.0, 1.0, 1.0, 1.0, 1.0, 1.0, 1.0, 1.0, 1.0, 1.0, 1.0, 1.0, 1.0, 1.0, 1.0, 1.0, 1.0, 1.0, 1.0, 1.0, 1.0, 1.0, 1.0, 1.0, 1.0, 1.0, 1.0, 1.0, 1.0, 1.0, 1.0, 1.0, 1.0, 1.0, 1.0, 1.0, 1.0, 1.0, 1.0, 1.0, 1.0, 1.0, 1.0, 1.0, 1.0, 1.0, 1.0, 1.0, 1.0, 1.0, 1.0, 1.0, 1.0, 1.0, 1.0, 1.0, 1.0, 1.0, 1.0, 1.0, 1.0, 1.0, 1.0, 1.0, 1.0, 1.0, 1.0, 1.0, 1.0, 1.0, 1.0, 1.0, 1.0, 1.0, 1.0, 1.0, 1.0, 1.0, 1.0, 1.0, 1.0, 1.0, 1.0, 1.0, 1.0, 1.0, 1.0, 1.0, 1.0, 1.0, 1.0, 1.0, 1.0, 1.0, 1.0, 1.0, 1.0, 1.0, 1.0, 1.0, 1.0, 1.0, 1.0, 1.0, 1.0, 1.0, 1.0, 1.0, 1.0, 1.0, 1.0, 1.0, 1.0, 1.0, 1.0, 1.0, 1.0, 1.0, 1.0, 1.0, 1.0, 1.0, 1.0, 1.0, 1.0, 1.0, 1.0, 1.0, 1.0, 1.0, 1.0, 1.0, 1.0, 1.0, 1.0, 1.0, 1.0, 1.0, 1.0, 1.0, 1.0, 1.0, 1.0, 1.0, 1.0, 1.0, 1.0, 1.0, 1.0, 1.0, 1.0, 1.0, 1.0, 1.0, 1.0, 1.0, 1.0, 1.0, 1.0, 1.0, 1.0, 1.0, 1.0, 1.0, 1.0, 1.0, 1.0, 1.0, 1.0, 1.0, 1.0, 1.0, 1.0, 1.0, 1.0, 1.0, 1.0, 1.0, 1.0, 1.0, 1.0, 1.0, 1.0, 1.0, 1.0, 1.0, 1.0, 1.0, 1.0, 1.0, 1.0, 1.0, 1.0, 1.0, 1.0, 1.0, 1.0, 1.0, 1.0, 1.0, 1.0, 1.0, 1.0, 1.0, 1.0, 1.0, 1.0, 1.0, 1.0, 1.0, 1.0, 1.0, 1.0, 1.0, 1.0, 1.0, 1.0, 1.0, 1.0, 1.0, 1.0, 1.0, 1.0, 1.0, 1.0, 1.0, 1.0, 1.0, 1.0, 1.0, 1.0, 1.0, 1.0, 1.0, 1.0, 1.0, 1.0, 1.0, 1.0, 1.0, 1.0, 1.0, 1.0, 1.0, 1.0, 1.0, 1.0, 1.0, 1.0, 1.0, 1.0, 1.0, 1.0, 1.0, 1.0, 1.0, 1.0, 1.0, 1.0, 1.0, 1.0, 1.0, 1.0, 1.0, 1.0, 1.0, 1.0, 1.0, 1.0, 1.0, 1.0, 1.0, 1.0, 1.0, 1.0, 1.0, 1.0, 1.0, 1.0, 1.0, 1.0, 1.0, 1.0, 1.0, 1.0, 1.0, 1.0, 1.0, 1.0, 1.0, 1.0, 1.0, 1.0, 1.0, 1.0, 1.0, 1.0, 1.0, 1.0, 1.0, 1.0, 1.0, 1.0, 1.0, 1.0, 1.0, 1.0, 1.0, 1.0, 1.0, 1.0, 1.0, 1.0, 1.0, 1.0, 1.0, 1.0, 1.0, 1.0, 1.0, 1.0, 1.0, 1.0, 1.0, 1.0, 1.0, 1.0, 1.0, 1.0, 1.0, 1.0, 1.0, 1.0, 1.0, 1.0, 1.0, 1.0, 1.0, 1.0, 1.0, 1.0, 1.0, 1.0, 1.0, 1.0, 1.0, 1.0, 1.0, 1.0, 1.0, 1.0, 1.0, 1.0, 1.0, 1.0, 1.0, 1.0, 1.0, 1.0, 1.0, 1.0, 1.0, 1.0, 1.0, 1.0, 1.0, 1.0, 1.0, 1.0, 1.0, 1.0, 1.0, 1.0, 1.0, 1.0, 1.0, 1.0, 1.0, 1.0, 1.0, 1.0, 1.0, 1.0, 1.0, 1.0, 1.0, 1.0, 1.0, 1.0, 1.0, 1.0, 1.0, 1.0, 1.0, 1.0, 1.0, 1.0, 1.0, 1.0, 1.0, 1.0, 1.0, 1.0, 1.0, 1.0, 1.0, 1.0, 1.0, 1.0, 1.0, 1.0, 1.0, 1.0, 1.0, 1.0, 1.0, 1.0, 1.0, 1.0, 1.0, 1.0, 1.0, 1.0, 1.0, 1.0, 1.0, 1.0, 1.0, 1.0, 1.0, 1.0, 1.0, 1.0, 1.0, 1.0, 1.0, 1.0, 1.0, 1.0, 1.0, 1.0, 1.0, 1.0, 1.0, 1.0, 1.0, 1.0, 1.0, 1.0, 1.0, 1.0, 1.0, 1.0, 1.0, 1.0, 1.0, 1.0, 1.0, 1.0, 1.0, 1.0, 1.0, 1.0, 1.0, 1.0, 1.0, 1.0, 1.0, 1.0, 1.0, 1.0, 1.0, 1.0, 1.0, 1.0, 1.0, 1.0, 1.0, 1.0, 1.0, 1.0, 1.0, 1.0, 1.0, 1.0, 1.0, 1.0, 1.0, 1.0, 1.0, 1.0, 1.0, 1.0, 1.0, 1.0, 1.0, 1.0, 1.0, 1.0, 1.0, 1.0, 1.0, 1.0, 1.0, 1.0, 1.0, 1.0, 1.0, 1.0, 1.0, 1.0, 1.0, 1.0, 1.0, 1.0, 1.0, 1.0, 1.0, 1.0, 1.0, 1.0, 1.0, 1.0, 1.0, 1.0, 1.0, 1.0, 1.0, 1.0, 1.0, 1.0, 1.0, 1.0, 1.0, 1.0, 1.0, 1.0, 1.0, 1.0, 1.0, 1.0, 1.0, 1.0, 1.0, 1.0, 1.0, 1.0, 1.0, 1.0, 1.0, 1.0, 1.0, 1.0, 1.0, 1.0, 1.0, 1.0, 1.0, 1.0, 1.0, 1.0, 1.0, 1.0, 1.0, 1.0, 1.0, 1.0, 1.0, 1.0, 1.0, 1.0, 1.0, 1.0, 1.0, 1.0, 1.0, 1.0, 1.0, 1.0, 1.0, 1.0, 1.0, 1.0, 1.0, 1.0, 1.0, 1.0, 1.0, 1.0, 1.0, 1.0, 1.0, 1.0, 1.0, 1.0, 1.0, 1.0, 1.0, 1.0, 1.0, 1.0, 1.0, 1.0, 1.0, 1.0, 1.0, 1.0, 1.0, 1.0, 1.0, 1.0, 1.0, 1.0, 1.0, 1.0, 1.0, 1.0, 1.0, 1.0, 1.0, 1.0, 1.0, 1.0, 1.0, 1.0, 1.0, 1.0, 1.0, 1.0, 1.0, 1.0, 1.0, 1.0, 1.0, 1.0, 1.0, 1.0, 1.0, 1.0, 1.0, 1.0, 1.0, 1.0, 1.0, 1.0, 1.0, 1.0, 1.0, 1.0, 1.0, 1.0, 1.0, 1.0, 1.0, 1.0, 1.0, 1.0, 1.0, 1.0, 1.0, 1.0, 1.0, 1.0, 1.0, 1.0, 1.0, 1.0, 1.0, 1.0, 1.0, 1.0, 1.0, 1.0, 1.0, 1.0, 1.0, 1.0, 1.0, 1.0, 1.0, 1.0, 1.0, 1.0, 1.0, 1.0, 1.0, 1.0, 1.0, 1.0, 1.0, 1.0, 1.0, 1.0, 1.0, 1.0, 1.0, 1.0, 1.0, 1.0, 1.0, 1.0, 1.0, 1.0, 1.0, 1.0, 1.0, 1.0, 1.0, 1.0, 1.0, 1.0, 1.0, 1.0, 1.0, 1.0, 1.0, 1.0, 1.0, 1.0, 1.0, 1.0, 1.0, 1.0, 1.0, 1.0, 1.0, 1.0, 1.0, 1.0, 1.0, 1.0, 1.0, 1.0, 1.0, 1.0, 1.0, 1.0, 1.0, 1.0, 1.0, 1.0, 1.0, 1.0, 1.0, 1.0, 1.0, 1.0, 1.0, 1.0, 1.0, 1.0, 1.0, 1.0, 1.0, 1.0, 1.0, 1.0, 1.0, 1.0, 1.0, 1.0, 1.0, 1.0, 1.0, 1.0, 1.0, 1.0, 1.0, 1.0, 1.0, 1.0, 1.0, 1.0, 1.0, 1.0, 1.0, 1.0, 1.0, 1.0, 1.0, 1.0, 1.0, 1.0, 1.0, 1.0, 1.0, 1.0, 1.0, 1.0, 1.0, 1.0, 1.0, 1.0, 1.0, 1.0, 1.0, 1.0, 1.0, 1.0, 1.0, 1.0, 1.0, 1.0, 1.0, 1.0, 1.0, 1.0, 1.0, 1.0, 1.0, 1.0, 1.0, 1.0, 1.0, 1.0, 1.0, 1.0, 1.0, 1.0, 1.0, 1.0, 1.0, 1.0, 1.0, 1.0, 1.0, 1.0, 1.0, 1.0, 1.0, 1.0, 1.0, 1.0, 1.0, 1.0, 1.0, 1.0, 1.0, 1.0, 1.0, 1.0, 1.0, 1.0, 1.0, 1.0, 1.0, 1.0, 1.0, 1.0, 1.0, 1.0, 1.0, 1.0, 1.0, 1.0, 1.0, 1.0, 1.0, 1.0, 1.0, 1.0, 1.0, 1.0, 1.0, 1.0, 1.0, 1.0, 1.0, 1.0, 1.0, 1.0, 1.0, 1.0, 1.0, 1.0, 1.0, 1.0, 1.0, 1.0, 1.0, 1.0, 1.0, 1.0, 1.0, 1.0, 1.0, 1.0, 1.0, 1.0, 1.0, 1.0, 1.0, 1.0, 1.0, 1.0, 1.0, 1.0, 1.0, 1.0, 1.0, 1.0, 1.0, 1.0, 1.0, 1.0, 1.0, 1.0, 1.0, 1.0, 1.0, 1.0, 1.0, 1.0, 1.0, 1.0, 1.0, 1.0, 1.0, 1.0, 1.0, 1.0, 1.0, 1.0, 1.0, 1.0, 1.0, 1.0, 1.0, 1.0, 1.0, 1.0, 1.0, 1.0, 1.0, 1.0, 1.0, 1.0, 1.0, 1.0, 1.0, 1.0, 1.0, 1.0, 1.0, 1.0, 1.0, 1.0, 1.0, 1.0, 1.0, 1.0, 1.0, 1.0, 1.0, 1.0, 1.0, 1.0, 1.0, 1.0, 1.0, 1.0, 1.0, 1.0, 1.0, 1.0, 1.0, 1.0, 1.0, 1.0, 1.0, 1.0, 1.0, 1.0, 1.0, 1.0, 1.0, 1.0, 1.0, 1.0, 1.0, 1.0, 1.0, 1.0, 1.0, 1.0, 1.0, 1.0, 1.0, 1.0, 1.0, 1.0, 1.0, 1.0, 1.0, 1.0, 1.0, 1.0, 1.0, 1.0, 1.0, 1.0, 1.0, 1.0, 1.0, 1.0, 1.0, 1.0, 1.0, 1.0, 1.0, 1.0, 1.0, 1.0, 1.0, 1.0, 1.0, 1.0, 1.0, 1.0, 1.0, 1.0, 1.0, 1.0, 1.0, 1.0, 1.0, 1.0, 1.0, 1.0, 1.0, 1.0, 1.0, 1.0, 1.0, 1.0, 1.0, 1.0, 1.0, 1.0, 1.0, 1.0, 1.0, 1.0, 1.0, 1.0, 1.0, 1.0, 1.0, 1.0, 1.0, 1.0, 1.0, 1.0, 1.0, 1.0, 1.0, 1.0, 1.0, 1.0, 1.0, 1.0, 1.0, 1.0, 1.0, 1.0, 1.0, 1.0, 1.0, 1.0, 1.0, 1.0, 1.0, 1.0, 1.0, 1.0, 1.0, 1.0, 1.0, 1.0, 1.0, 1.0, 1.0, 1.0, 1.0, 1.0, 1.0, 1.0, 1.0, 1.0, 1.0, 1.0, 1.0, 1.0, 1.0, 1.0, 1.0, 1.0, 1.0, 1.0, 1.0, 1.0, 1.0, 1.0, 1.0, 1.0, 1.0, 1.0, 1.0, 1.0, 1.0, 1.0, 1.0, 1.0, 1.0, 1.0, 1.0, 1.0, 1.0, 1.0, 1.0, 1.0, 1.0, 1.0, 1.0, 1.0, 1.0, 1.0, 1.0, 1.0, 1.0, 1.0, 1.0, 1.0, 1.0, 1.0, 1.0, 1.0, 1.0, 1.0, 1.0, 1.0, 1.0, 1.0, 1.0, 1.0, 1.0, 1.0, 1.0, 1.0, 1.0, 1.0, 1.0, 1.0, 1.0, 1.0, 1.0, 1.0, 1.0, 1.0, 1.0, 1.0, 1.0, 1.0, 1.0, 1.0, 1.0, 1.0, 1.0, 1.0, 1.0, 1.0, 1.0, 1.0, 1.0, 1.0, 1.0, 1.0, 1.0, 1.0, 1.0, 1.0, 1.0, 1.0, 1.0, 1.0, 1.0, 1.0, 1.0, 1.0, 1.0, 1.0, 1.0, 1.0, 1.0, 1.0, 1.0, 1.0, 1.0, 1.0, 1.0, 1.0, 1.0, 1.0, 1.0, 1.0, 1.0, 1.0, 1.0, 1.0, 1.0, 1.0, 1.0, 1.0, 1.0, 1.0, 1.0, 1.0, 1.0, 1.0, 1.0, 1.0, 1.0, 1.0, 1.0, 1.0, 1.0, 1.0, 1.0, 1.0, 1.0, 1.0, 1.0, 1.0, 1.0, 1.0, 1.0, 1.0, 1.0, 1.0, 1.0, 1.0, 1.0, 1.0, 1.0, 1.0, 1.0, 1.0, 1.0, 1.0, 1.0, 1.0, 1.0, 1.0, 1.0, 1.0, 1.0, 1.0, 1.0, 1.0, 1.0, 1.0, 1.0, 1.0, 1.0, 1.0, 1.0, 1.0, 1.0, 1.0, 1.0, 1.0, 1.0, 1.0, 1.0, 1.0, 1.0, 1.0, 1.0, 1.0, 1.0, 1.0, 1.0, 1.0, 1.0, 1.0, 1.0, 1.0, 1.0, 1.0, 1.0, 1.0, 1.0, 1.0, 1.0, 1.0, 1.0, 1.0, 1.0, 1.0, 1.0, 1.0, 1.0, 1.0, 1.0, 1.0, 1.0, 1.0, 1.0, 1.0, 1.0, 1.0, 1.0, 1.0, 1.0, 1.0, 1.0, 1.0, 1.0, 1.0, 1.0, 1.0, 1.0, 1.0, 1.0, 1.0, 1.0, 1.0, 1.0, 1.0, 1.0, 1.0, 1.0, 1.0, 1.0, 1.0, 1.0, 1.0, 1.0, 1.0, 1.0, 1.0, 1.0, 1.0, 1.0, 1.0, 1.0, 1.0, 1.0, 1.0, 1.0, 1.0, 1.0, 1.0, 1.0, 1.0, 1.0, 1.0, 1.0, 1.0, 1.0, 1.0, 1.0, 1.0, 1.0, 1.0, 1.0, 1.0, 1.0, 1.0, 1.0, 1.0, 1.0, 1.0, 1.0, 1.0, 1.0, 1.0, 1.0, 1.0, 1.0, 1.0, 1.0, 1.0, 1.0, 1.0, 1.0, 1.0, 1.0, 1.0, 1.0, 1.0, 1.0, 1.0, 1.0, 1.0, 1.0, 1.0, 1.0, 1.0, 1.0, 1.0, 1.0, 1.0, 1.0, 1.0, 1.0, 1.0, 1.0, 1.0, 1.0, 1.0, 1.0, 1.0, 1.0, 1.0, 1.0, 1.0, 1.0, 1.0, 1.0, 1.0, 1.0, 1.0, 1.0, 1.0, 1.0, 1.0, 1.0, 1.0, 1.0, 1.0, 1.0, 1.0, 1.0, 1.0, 1.0, 1.0, 1.0, 1.0, 1.0, 1.0, 1.0, 1.0, 1.0, 1.0, 1.0, 1.0, 1.0, 1.0, 1.0, 1.0, 1.0, 1.0, 1.0, 1.0, 1.0, 1.0, 1.0, 1.0, 1.0, 1.0, 1.0, 1.0, 1.0, 1.0, 1.0, 1.0, 1.0, 1.0, 1.0, 1.0, 1.0, 1.0, 1.0, 1.0, 1.0, 1.0, 1.0, 1.0, 1.0, 1.0, 1.0, 1.0, 1.0, 1.0, 1.0, 1.0, 1.0, 1.0, 1.0, 1.0, 1.0, 1.0, 1.0, 1.0, 1.0, 1.0, 1.0, 1.0, 1.0, 1.0, 1.0, 1.0, 1.0, 1.0, 1.0, 1.0, 1.0, 1.0, 1.0, 1.0, 1.0, 1.0, 1.0, 1.0, 1.0, 1.0, 1.0, 1.0, 1.0, 1.0, 1.0, 1.0, 1.0, 1.0, 1.0, 1.0, 1.0, 1.0, 1.0, 1.0, 1.0, 1.0, 1.0, 1.0, 1.0, 1.0, 1.0, 1.0, 1.0, 1.0, 1.0, 1.0, 1.0, 1.0, 1.0, 1.0, 1.0, 1.0, 1.0, 1.0, 1.0, 1.0, 1.0, 1.0, 1.0, 1.0, 1.0, 1.0, 1.0, 1.0, 1.0, 1.0, 1.0, 1.0, 1.0, 1.0, 1.0, 1.0, 1.0, 1.0, 1.0, 1.0, 1.0, 1.0, 1.0, 1.0, 1.0, 1.0, 1.0, 1.0, 1.0, 1.0, 1.0, 1.0, 1.0, 1.0, 1.0, 1.0, 1.0, 1.0, 1.0, 1.0, 1.0, 1.0, 1.0, 1.0, 1.0, 1.0, 1.0, 1.0, 1.0, 1.0, 1.0, 1.0, 1.0, 1.0, 1.0, 1.0, 1.0, 1.0, 1.0, 1.0, 1.0, 1.0, 1.0, 1.0, 1.0, 1.0, 1.0, 1.0, 1.0, 1.0, 1.0, 1.0, 1.0, 1.0, 1.0, 1.0, 1.0, 1.0, 1.0, 1.0, 1.0, 1.0, 1.0, 1.0, 1.0, 1.0, 1.0, 1.0, 1.0, 1.0, 1.0, 1.0, 1.0, 1.0, 1.0, 1.0, 1.0, 1.0, 1.0, 1.0, 1.0, 1.0, 1.0, 1.0, 1.0, 1.0, 1.0, 1.0, 1.0, 1.0, 1.0, 1.0, 1.0, 1.0, 1.0, 1.0, 1.0, 1.0, 1.0, 1.0, 1.0, 1.0, 1.0, 1.0, 1.0, 1.0, 1.0, 1.0, 1.0, 1.0, 1.0, 1.0, 1.0, 1.0, 1.0, 1.0, 1.0, 1.0, 1.0, 1.0, 1.0, 1.0, 1.0, 1.0, 1.0, 1.0, 1.0, 1.0, 1.0, 1.0, 1.0, 1.0, 1.0, 1.0, 1.0, 1.0, 1.0, 1.0, 1.0, 1.0, 1.0, 1.0, 1.0, 1.0, 1.0, 1.0, 1.0, 1.0, 1.0, 1.0, 1.0, 1.0, 1.0, 1.0, 1.0, 1.0, 1.0, 1.0, 1.0, 1.0, 1.0, 1.0, 1.0, 1.0, 1.0, 1.0, 1.0, 1.0, 1.0, 1.0, 1.0, 1.0, 1.0, 1.0, 1.0, 1.0, 1.0, 1.0, 1.0, 1.0, 1.0, 1.0, 1.0, 1.0, 1.0, 1.0, 1.0, 1.0, 1.0, 1.0, 1.0, 1.0, 1.0, 1.0, 1.0, 1.0, 1.0, 1.0, 1.0, 1.0, 1.0, 1.0, 1.0, 1.0, 1.0, 1.0, 1.0, 1.0, 1.0, 1.0, 1.0, 1.0, 1.0, 1.0, 1.0, 1.0, 1.0, 1.0, 1.0, 1.0, 1.0, 1.0, 1.0, 1.0, 1.0, 1.0, 1.0, 1.0, 1.0, 1.0, 1.0, 1.0, 1.0, 1.0, 1.0, 1.0, 1.0, 1.0, 1.0, 1.0, 1.0, 1.0, 1.0, 1.0, 1.0, 1.0, 1.0, 1.0, 1.0, 1.0, 1.0, 1.0, 1.0, 1.0, 1.0, 1.0, 1.0, 1.0, 1.0, 1.0, 1.0, 1.0, 1.0, 1.0, 1.0, 1.0, 1.0, 1.0, 1.0, 1.0, 1.0, 1.0, 1.0, 1.0, 1.0, 1.0, 1.0, 1.0, 1.0, 1.0, 1.0, 1.0, 1.0, 1.0, 1.0, 1.0, 1.0, 1.0, 1.0, 1.0, 1.0, 1.0, 1.0, 1.0, 1.0, 1.0, 1.0, 1.0, 1.0, 1.0, 1.0, 1.0, 1.0, 1.0, 1.0, 1.0, 1.0, 1.0, 1.0, 1.0, 1.0, 1.0, 1.0, 1.0, 1.0, 1.0, 1.0, 1.0, 1.0, 1.0, 1.0, 1.0, 1.0, 1.0, 1.0, 1.0, 1.0, 1.0, 1.0, 1.0, 1.0, 1.0, 1.0, 1.0, 1.0, 1.0, 1.0, 1.0, 1.0, 1.0, 1.0, 1.0, 1.0, 1.0, 1.0, 1.0, 1.0, 1.0, 1.0, 1.0, 1.0, 1.0, 1.0, 1.0, 1.0, 1.0, 1.0, 1.0, 1.0, 1.0, 1.0, 1.0, 1.0, 1.0, 1.0, 1.0, 1.0, 1.0, 1.0, 1.0, 1.0, 1.0, 1.0, 1.0, 1.0, 1.0, 1.0, 1.0, 1.0, 1.0, 1.0, 1.0, 1.0, 1.0, 1.0, 1.0, 1.0, 1.0, 1.0, 1.0, 1.0, 1.0, 1.0, 1.0, 1.0, 1.0, 1.0, 1.0, 1.0, 1.0, 1.0, 1.0, 1.0, 1.0, 1.0, 1.0, 1.0, 1.0, 1.0, 1.0, 1.0, 1.0, 1.0, 1.0, 1.0, 1.0, 1.0, 1.0, 1.0, 1.0, 1.0, 1.0, 1.0, 1.0, 1.0, 1.0, 1.0, 1.0, 1.0, 1.0, 1.0, 1.0, 1.0, 1.0, 1.0, 1.0, 1.0, 1.0, 1.0, 1.0, 1.0, 1.0, 1.0, 1.0, 1.0, 1.0, 1.0, 1.0, 1.0, 1.0, 1.0, 1.0, 1.0, 1.0, 1.0, 1.0, 1.0, 1.0, 1.0, 1.0, 1.0, 1.0, 1.0, 1.0, 1.0, 1.0, 1.0, 1.0, 1.0, 1.0, 1.0, 1.0, 1.0, 1.0, 1.0, 1.0, 1.0, 1.0, 1.0, 1.0, 1.0, 1.0, 1.0, 1.0, 1.0, 1.0, 1.0, 1.0, 1.0, 1.0, 1.0, 1.0, 1.0, 1.0, 1.0, 1.0, 1.0, 1.0, 1.0, 1.0, 1.0, 1.0, 1.0, 1.0, 1.0, 1.0, 1.0, 1.0, 1.0, 1.0, 1.0, 1.0, 1.0, 1.0, 1.0, 1.0, 1.0, 1.0, 1.0, 1.0, 1.0, 1.0, 1.0, 1.0, 1.0, 1.0, 1.0, 1.0, 1.0, 1.0, 1.0, 1.0, 1.0, 1.0, 1.0, 1.0, 1.0, 1.0, 1.0, 1.0, 1.0, 1.0, 1.0, 1.0, 1.0, 1.0, 1.0, 1.0, 1.0, 1.0, 1.0, 1.0, 1.0, 1.0, 1.0, 1.0, 1.0, 1.0, 1.0, 1.0, 1.0, 1.0, 1.0, 1.0, 1.0, 1.0, 1.0, 1.0, 1.0, 1.0, 1.0, 1.0, 1.0, 1.0, 1.0, 1.0, 1.0, 1.0, 1.0, 1.0, 1.0, 1.0, 1.0, 1.0, 1.0, 1.0, 1.0, 1.0, 1.0, 1.0, 1.0, 1.0, 1.0, 1.0, 1.0, 1.0, 1.0, 1.0, 1.0, 1.0, 1.0, 1.0, 1.0, 1.0, 1.0, 1.0, 1.0, 1.0, 1.0, 1.0, 1.0, 1.0, 1.0, 1.0, 1.0, 1.0, 1.0, 1.0, 1.0, 1.0, 1.0, 1.0, 1.0, 1.0, 1.0, 1.0, 1.0, 1.0, 1.0, 1.0, 1.0, 1.0, 1.0, 1.0, 1.0, 1.0, 1.0, 1.0, 1.0, 1.0, 1.0, 1.0, 1.0, 1.0, 1.0, 1.0, 1.0, 1.0, 1.0, 1.0, 1.0, 1.0, 1.0, 1.0, 1.0, 1.0, 1.0, 1.0, 1.0, 1.0, 1.0, 1.0, 1.0, 1.0, 1.0, 1.0, 1.0, 1.0, 1.0, 1.0, 1.0, 1.0, 1.0, 1.0, 1.0, 1.0, 1.0, 1.0, 1.0, 1.0, 1.0, 1.0, 1.0, 1.0, 1.0, 1.0, 1.0, 1.0, 1.0, 1.0, 1.0, 1.0, 1.0, 1.0, 1.0, 1.0, 1.0, 1.0, 1.0, 1.0, 1.0, 1.0, 1.0, 1.0, 1.0, 1.0, 1.0, 1.0, 1.0, 1.0, 1.0, 1.0, 1.0, 1.0, 1.0, 1.0, 1.0, 1.0, 1.0, 1.0, 1.0, 1.0, 1.0, 1.0, 1.0, 1.0, 1.0, 1.0, 1.0, 1.0, 1.0, 1.0, 1.0, 1.0, 1.0, 1.0, 1.0, 1.0, 1.0, 1.0, 1.0, 1.0, 1.0, 1.0, 1.0, 1.0, 1.0, 1.0, 1.0, 1.0, 1.0, 1.0, 1.0, 1.0, 1.0, 1.0, 1.0, 1.0, 1.0, 1.0, 1.0, 1.0, 1.0, 1.0, 1.0, 1.0, 1.0, 1.0, 1.0, 1.0, 1.0, 1.0, 1.0, 1.0, 1.0, 1.0, 1.0, 1.0, 1.0, 1.0, 1.0, 1.0, 1.0, 1.0, 1.0, 1.0, 1.0, 1.0, 1.0, 1.0, 1.0, 1.0, 1.0, 1.0, 1.0, 1.0, 1.0, 1.0, 1.0, 1.0, 1.0, 1.0, 1.0, 1.0, 1.0, 1.0, 1.0, 1.0, 1.0, 1.0, 1.0, 1.0, 1.0, 1.0, 1.0, 1.0, 1.0, 1.0, 1.0, 1.0, 1.0, 1.0, 1.0, 1.0, 1.0, 1.0, 1.0, 1.0, 1.0, 1.0, 1.0, 1.0, 1.0, 1.0, 1.0, 1.0, 1.0, 1.0, 1.0, 1.0, 1.0, 1.0, 1.0, 1.0, 1.0, 1.0, 1.0, 1.0, 1.0, 1.0, 1.0, 1.0, 1.0, 1.0, 1.0, 1.0, 1.0, 1.0, 1.0, 1.0, 1.0, 1.0, 1.0, 1.0, 1.0, 1.0, 1.0, 1.0, 1.0, 1.0, 1.0, 1.0, 1.0, 1.0, 1.0, 1.0, 1.0, 1.0, 1.0, 1.0, 1.0, 1.0, 1.0, 1.0, 1.0, 1.0, 1.0, 1.0, 1.0, 1.0, 1.0, 1.0, 1.0, 1.0, 1.0, 1.0, 1.0, 1.0, 1.0, 1.0, 1.0, 1.0, 1.0, 1.0, 1.0, 1.0, 1.0, 1.0, 1.0, 1.0, 1.0, 1.0, 1.0, 1.0, 1.0, 1.0, 1.0, 1.0, 1.0, 1.0, 1.0, 1.0, 1.0, 1.0, 1.0, 1.0, 1.0, 1.0, 1.0, 1.0, 1.0, 1.0, 1.0, 1.0, 1.0, 1.0, 1.0, 1.0, 1.0, 1.0, 1.0, 1.0, 1.0, 1.0, 1.0, 1.0, 1.0, 1.0, 1.0, 1.0, 1.0, 1.0, 1.0, 1.0, 1.0, 1.0, 1.0, 1.0, 1.0, 1.0, 1.0, 1.0, 1.0, 1.0, 1.0, 1.0, 1.0, 1.0, 1.0, 1.0, 1.0, 1.0, 1.0, 1.0, 1.0, 1.0, 1.0, 1.0, 1.0, 1.0, 1.0, 1.0, 1.0, 1.0, 1.0, 1.0, 1.0, 1.0, 1.0, 1.0, 1.0, 1.0, 1.0, 1.0, 1.0, 1.0, 1.0, 1.0, 1.0, 1.0, 1.0, 1.0, 1.0, 1.0, 1.0, 1.0, 1.0, 1.0, 1.0, 1.0, 1.0, 1.0, 1.0, 1.0, 1.0, 1.0, 1.0, 1.0, 1.0, 1.0, 1.0, 1.0, 1.0, 1.0, 1.0, 1.0, 1.0, 1.0, 1.0, 1.0, 1.0, 1.0, 1.0, 1.0, 1.0, 1.0, 1.0, 1.0, 1.0, 1.0, 1.0, 1.0, 1.0, 1.0, 1.0, 1.0, 1.0, 1.0, 1.0, 1.0, 1.0, 1.0, 1.0, 1.0, 1.0, 1.0, 1.0, 1.0, 1.0, 1.0, 1.0, 1.0, 1.0, 1.0, 1.0, 1.0, 1.0, 1.0, 1.0, 1.0, 1.0, 1.0, 1.0, 1.0, 1.0, 1.0, 1.0, 1.0, 1.0, 1.0, 1.0, 1.0, 1.0, 1.0, 1.0, 1.0, 1.0, 1.0, 1.0, 1.0, 1.0, 1.0, 1.0, 1.0, 1.0, 1.0, 1.0, 1.0, 1.0, 1.0, 1.0, 1.0, 1.0, 1.0, 1.0, 1.0, 1.0, 1.0, 1.0, 1.0, 1.0, 1.0, 1.0, 1.0, 1.0, 1.0, 1.0, 1.0, 1.0, 1.0, 1.0, 1.0, 1.0, 1.0, 1.0, 1.0, 1.0, 1.0, 1.0, 1.0, 1.0, 1.0, 1.0, 1.0, 1.0, 1.0, 1.0, 1.0, 1.0, 1.0, 1.0, 1.0, 1.0, 1.0, 1.0, 1.0, 1.0, 1.0, 1.0, 1.0, 1.0, 1.0, 1.0, 1.0, 1.0, 1.0, 1.0, 1.0, 1.0, 1.0, 1.0, 1.0, 1.0, 1.0, 1.0, 1.0, 1.0, 1.0, 1.0, 1.0, 1.0, 1.0, 1.0, 1.0, 1.0, 1.0, 1.0, 1.0, 1.0, 1.0, 1.0, 1.0, 1.0, 1.0, 1.0, 1.0, 1.0, 1.0, 1.0, 1.0, 1.0, 1.0, 1.0, 1.0, 1.0, 1.0, 1.0, 1.0, 1.0, 1.0, 1.0, 1.0, 1.0, 1.0, 1.0, 1.0, 1.0, 1.0, 1.0, 1.0, 1.0, 1.0, 1.0, 1.0, 1.0, 1.0, 1.0, 1.0, 1.0, 1.0, 1.0, 1.0, 1.0, 1.0, 1.0, 1.0, 1.0, 1.0, 1.0, 1.0, 1.0, 1.0, 1.0, 1.0, 1.0, 1.0, 1.0, 1.0, 1.0, 1.0, 1.0, 1.0, 1.0, 1.0, 1.0, 1.0, 1.0, 1.0, 1.0, 1.0, 1.0, 1.0, 1.0, 1.0, 1.0, 1.0, 1.0, 1.0, 1.0, 1.0, 1.0, 1.0, 1.0, 1.0, 1.0, 1.0, 1.0, 1.0, 1.0, 1.0, 1.0, 1.0, 1.0, 1.0, 1.0, 1.0, 1.0, 1.0, 1.0, 1.0, 1.0, 1.0, 1.0, 1.0, 1.0, 1.0, 1.0, 1.0, 1.0, 1.0, 1.0, 1.0, 1.0, 1.0, 1.0, 1.0, 1.0, 1.0, 1.0, 1.0, 1.0, 1.0, 1.0, 1.0, 1.0, 1.0, 1.0, 1.0, 1.0, 1.0, 1.0, 1.0, 1.0, 1.0, 1.0, 1.0, 1.0, 1.0, 1.0, 1.0, 1.0, 1.0, 1.0, 1.0, 1.0, 1.0, 1.0, 1.0, 1.0, 1.0, 1.0, 1.0, 1.0, 1.0, 1.0, 1.0, 1.0, 1.0, 1.0, 1.0, 1.0, 1.0, 1.0, 1.0, 1.0, 1.0, 1.0, 1.0, 1.0, 1.0, 1.0, 1.0, 1.0, 1.0, 1.0, 1.0, 1.0, 1.0, 1.0, 1.0, 1.0, 1.0, 1.0, 1.0, 1.0, 1.0, 1.0, 1.0, 1.0, 1.0, 1.0, 1.0, 1.0, 1.0, 1.0, 1.0, 1.0, 1.0, 1.0, 1.0, 1.0, 1.0, 1.0, 1.0, 1.0, 1.0, 1.0, 1.0, 1.0, 1.0, 1.0, 1.0, 1.0, 1.0, 1.0, 1.0, 1.0, 1.0, 1.0, 1.0, 1.0, 1.0, 1.0, 1.0, 1.0, 1.0, 1.0, 1.0, 1.0, 1.0, 1.0, 1.0, 1.0, 1.0, 1.0, 1.0, 1.0, 1.0, 1.0, 1.0, 1.0, 1.0, 1.0, 1.0, 1.0, 1.0, 1.0, 1.0, 1.0, 1.0, 1.0, 1.0, 1.0, 1.0, 1.0, 1.0, 1.0, 1.0, 1.0, 1.0, 1.0, 1.0, 1.0, 1.0, 1.0, 1.0, 1.0, 1.0, 1.0, 1.0, 1.0, 1.0, 1.0, 1.0, 1.0, 1.0, 1.0, 1.0, 1.0, 1.0, 1.0, 1.0, 1.0, 1.0, 1.0, 1.0, 1.0, 1.0, 1.0, 1.0, 1.0, 1.0, 1.0, 1.0, 1.0, 1.0, 1.0, 1.0, 1.0, 1.0, 1.0, 1.0, 1.0, 1.0, 1.0, 1.0, 1.0, 1.0, 1.0, 1.0, 1.0, 1.0, 1.0, 1.0, 1.0, 1.0, 1.0, 1.0, 1.0, 1.0, 1.0, 1.0, 1.0, 1.0, 1.0, 1.0, 1.0, 1.0, 1.0, 1.0, 1.0, 1.0, 1.0, 1.0, 1.0, 1.0, 1.0, 1.0, 1.0, 1.0, 1.0, 1.0, 1.0, 1.0, 1.0, 1.0, 1.0, 1.0, 1.0, 1.0, 1.0, 1.0, 1.0, 1.0, 1.0, 1.0, 1.0, 1.0, 1.0, 1.0, 1.0, 1.0, 1.0, 1.0, 1.0, 1.0, 1.0, 1.0, 1.0, 1.0, 1.0, 1.0, 1.0, 1.0, 1.0, 1.0, 1.0, 1.0, 1.0, 1.0, 1.0, 1.0, 1.0, 1.0, 1.0, 1.0, 1.0, 1.0, 1.0, 1.0, 1.0, 1.0, 1.0, 1.0, 1.0, 1.0, 1.0, 1.0, 1.0, 1.0, 1.0, 1.0, 1.0, 1.0, 1.0, 1.0, 1.0, 1.0, 1.0, 1.0, 1.0, 1.0, 1.0, 1.0, 1.0, 1.0, 1.0, 1.0, 1.0, 1.0, 1.0, 1.0, 1.0, 1.0, 1.0, 1.0, 1.0, 1.0, 1.0, 1.0, 1.0, 1.0, 1.0, 1.0, 1.0, 1.0, 1.0, 1.0, 1.0, 1.0, 1.0, 1.0, 1.0, 1.0, 1.0, 1.0, 1.0, 1.0, 1.0, 1.0, 1.0, 1.0, 1.0, 1.0, 1.0, 1.0, 1.0, 1.0, 1.0, 1.0, 1.0, 1.0, 1.0, 1.0, 1.0, 1.0, 1.0, 1.0, 1.0, 1.0, 1.0, 1.0, 1.0, 1.0, 1.0, 1.0, 1.0, 1.0, 1.0, 1.0, 1.0, 1.0, 1.0, 1.0, 1.0, 1.0, 1.0, 1.0, 1.0, 1.0, 1.0, 1.0, 1.0, 1.0, 1.0])
me_colobotmesh_1_001_colobotmesh__001.materials.append(mat_colobotmesh_mat_1__512)
me_colobotmesh_1_001_colobotmesh__001.materials.append(mat_colobotmesh_mat_2_001)
me_colobotmesh_1_001_colobotmesh__001.use_remesh_preserve_volume = False
me_colobotmesh_1_001_colobotmesh__001.use_remesh_preserve_attributes = False
me_colobotmesh_1_001_colobotmesh__001.use_mirror_vertex_groups = False
me_colobotmesh_1_001_colobotmesh__001.update()

# ---- objects
ob_colobotmesh_1_001_colobotmesh__001 = bpy.data.objects.new('ColobotMesh_1.001_ColobotMesh_.001', me_colobotmesh_1_001_colobotmesh__001)

# ---- transforms, parenting, visibility, modifiers, constraints
ob_colobotmesh_1_001_colobotmesh__001.location = (0.0, 0.0, 0.0)
ob_colobotmesh_1_001_colobotmesh__001.rotation_euler = (1.571, -0.0, 0.0)
ob_colobotmesh_1_001_colobotmesh__001.lineart.crease_threshold = 0.0

# ---- collection membership
col_collection_1.objects.link(ob_colobotmesh_1_001_colobotmesh__001)

# ---- scene / render settings (as saved in the file)
scene.frame_start = 1; scene.frame_end = 250; scene.frame_set(1)
scene.render.engine = 'BLENDER_EEVEE_NEXT'
scene.render.resolution_percentage = 50
scene.render.dither_intensity = 0.0
scene.cycles.use_denoising = False
scene.cycles.samples = 10
scene.cycles.sampling_pattern = 'TABULATED_SOBOL'
scene.cycles.light_sampling_threshold = 0.0
scene.cycles.use_adaptive_sampling = False
scene.cycles.use_light_tree = False
scene.cycles.blur_glossy = 0.0
scene.cycles.volume_bounces = 1
scene.cycles.pixel_filter_type = 'GAUSSIAN'
scene.cycles.sample_clamp_indirect = 0.0
scene.view_settings.view_transform = 'Standard'
bpy.context.view_layer.update()

# ---- added for rendering (the .blend has no active camera and no usable light): camera, sun
cam_auto = bpy.data.cameras.new('AutoCamera')
cam_auto.lens = 50.0
cam_auto.sensor_width = 36.0
cam_auto.clip_end = 1000.0
ob_auto_camera = bpy.data.objects.new('AutoCamera', cam_auto)
scene.collection.objects.link(ob_auto_camera)
ob_auto_camera.location = (10.3207, -13.8872, 8.25813)
ob_auto_camera.rotation_euler = (1.09748, -7.21219e-08, 0.694738)
scene.camera = ob_auto_camera
light_auto_sun = bpy.data.lights.new('AutoSun', 'SUN')
light_auto_sun.energy = 3.0
light_auto_sun.angle = 0.0523599
ob_auto_sun = bpy.data.objects.new('AutoSun', light_auto_sun)
scene.collection.objects.link(ob_auto_sun)
ob_auto_sun.rotation_euler = (0.872665, 0.174533, 0.523599)
bpy.context.view_layer.update()
